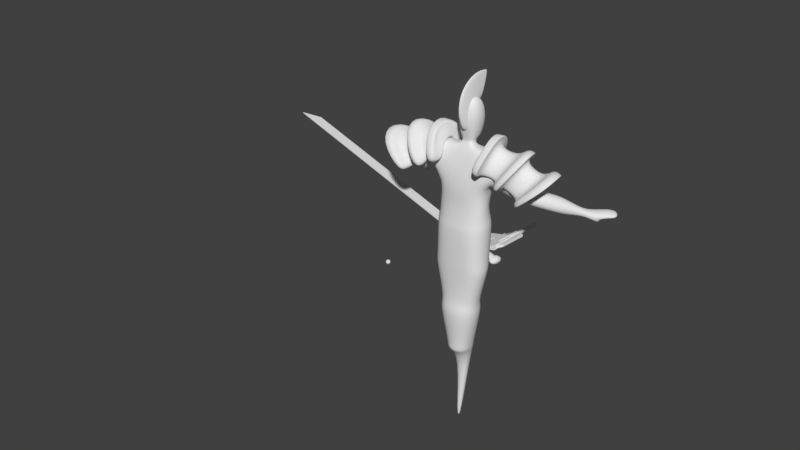 # Source: BossSpin.blend  (saved by Blender 2.79.0; exported with 4.5.12 LTS)
import bpy
from mathutils import Matrix  # noqa: F401  (used for matrix-valued properties, if any)

bpy.ops.wm.read_factory_settings(use_empty=True)
scene = bpy.context.scene
scene.name = 'Scene'

# ---- collections
col_collection_1 = bpy.data.collections.new('Collection 1'); scene.collection.children.link(col_collection_1)

# ---- materials (node trees are filled in below, after node groups)
mat_material = bpy.data.materials.new('Material')
mat_material.alpha_threshold = 0.0
mat_material.use_transparent_shadow = False
mat_material.roughness = 0.5
mat_material.line_color = (0.0, 0.0, 0.0, 1.0)

# ---- material node trees

# ---- world
world_world = bpy.data.worlds.new('World'); scene.world = world_world
world_world.color = (0.05088, 0.05088, 0.05088)
world_world.use_sun_shadow = False
world_world.sun_shadow_jitter_overblur = 0.0
world_world.cycles.sampling_method = 'MANUAL'

# ---- meshes
me_sphere = bpy.data.meshes.new('Sphere')
me_sphere.from_pydata([(8.629e-08, -2.513e-07, -0.2046), (0.007787, 0.03915, 0.2007), (0.01528, 0.07679, 0.189), (0.02218, 0.1115, 0.1701), (0.02823, 0.1419, 0.1447), (0.03319, 0.1669, 0.1137), (0.03688, 0.1854, 0.0783), (0.03915, 0.1968, 0.03992), (0.03992, 0.2007, 1.496e-08), (0.03915, 0.1968, -0.03992), (0.03688, 0.1854, -0.0783), (0.03319, 0.1669, -0.1137), (0.02823, 0.1419, -0.1447), (0.02218, 0.1115, -0.1701), (0.01528, 0.07679, -0.189), (0.007787, 0.03915, -0.2007), (0.01528, 0.03688, 0.2007), (0.02996, 0.07234, 0.189), (0.0435, 0.105, 0.1701), (0.05537, 0.1337, 0.1447), (0.0651, 0.1572, 0.1137), (0.07234, 0.1746, 0.0783), (0.07679, 0.1854, 0.03992), (0.0783, 0.189, 1.496e-08), (0.07679, 0.1854, -0.03992), (0.07234, 0.1746, -0.0783), (0.0651, 0.1572, -0.1137), (0.05537, 0.1337, -0.1447), (0.0435, 0.105, -0.1701), (0.02996, 0.07234, -0.189), (0.01528, 0.03688, -0.2007), (0.02218, 0.03319, 0.2007), (0.0435, 0.0651, 0.189), (0.06315, 0.09451, 0.1701), (0.08038, 0.1203, 0.1447), (0.09452, 0.1415, 0.1137), (0.105, 0.1572, 0.0783), (0.1115, 0.1669, 0.03992), (0.1137, 0.1701, 1.496e-08), (0.1115, 0.1669, -0.03992), (0.105, 0.1572, -0.0783), (0.09452, 0.1415, -0.1137), (0.08038, 0.1203, -0.1447), (0.06315, 0.09451, -0.1701), (0.0435, 0.0651, -0.189), (0.02218, 0.03319, -0.2007), (0.02823, 0.02822, 0.2007), (0.05537, 0.05537, 0.189), (0.08038, 0.08038, 0.1701), (0.1023, 0.1023, 0.1447), (0.1203, 0.1203, 0.1137), (0.1337, 0.1337, 0.0783), (0.1419, 0.1419, 0.03992), (0.1447, 0.1447, 1.496e-08), (0.1419, 0.1419, -0.03992), (0.1337, 0.1337, -0.0783), (0.1203, 0.1203, -0.1137), (0.1023, 0.1023, -0.1447), (0.08038, 0.08038, -0.1701), (0.05537, 0.05537, -0.189), (0.02823, 0.02822, -0.2007), (0.03319, 0.02218, 0.2007), (0.0651, 0.0435, 0.189), (0.09452, 0.06315, 0.1701), (0.1203, 0.08038, 0.1447), (0.1415, 0.09451, 0.1137), (0.1572, 0.105, 0.0783), (0.1669, 0.1115, 0.03992), (0.1701, 0.1137, 1.496e-08), (0.1669, 0.1115, -0.03992), (0.1572, 0.105, -0.0783), (0.1415, 0.09451, -0.1137), (0.1203, 0.08038, -0.1447), (0.09452, 0.06315, -0.1701), (0.0651, 0.0435, -0.189), (0.03319, 0.02218, -0.2007), (0.03688, 0.01528, 0.2007), (0.07234, 0.02996, 0.189), (0.105, 0.0435, 0.1701), (0.1337, 0.05537, 0.1447), (0.1572, 0.0651, 0.1137), (0.1746, 0.07234, 0.0783), (0.1854, 0.07679, 0.03992), (0.189, 0.0783, 1.496e-08), (0.1854, 0.07679, -0.03992), (0.1746, 0.07234, -0.0783), (0.1572, 0.0651, -0.1137), (0.1337, 0.05537, -0.1447), (0.105, 0.0435, -0.1701), (0.07234, 0.02996, -0.189), (0.03688, 0.01528, -0.2007), (0.03915, 0.007787, 0.2007), (0.07679, 0.01528, 0.189), (0.1115, 0.02218, 0.1701), (0.1419, 0.02822, 0.1447), (0.1669, 0.03319, 0.1137), (0.1854, 0.03688, 0.0783), (0.1968, 0.03915, 0.03992), (0.2007, 0.03992, 1.496e-08), (0.1968, 0.03915, -0.03992), (0.1854, 0.03688, -0.0783), (0.1669, 0.03319, -0.1137), (0.1419, 0.02822, -0.1447), (0.1115, 0.02218, -0.1701), (0.07679, 0.01528, -0.189), (0.03915, 0.007787, -0.2007), (0.03992, -2.515e-07, 0.2007), (0.0783, -2.5e-07, 0.189), (0.1137, -2.484e-07, 0.1701), (0.1447, -2.5e-07, 0.1447), (0.1701, -2.53e-07, 0.1137), (0.189, -2.408e-07, 0.0783), (0.2007, -2.652e-07, 0.03992), (0.2046, -2.621e-07, 1.496e-08), (0.2007, -2.652e-07, -0.03992), (0.189, -2.317e-07, -0.0783), (0.1701, -2.53e-07, -0.1137), (0.1447, -2.5e-07, -0.1447), (0.1137, -2.545e-07, -0.1701), (0.0783, -2.469e-07, -0.189), (0.03992, -2.477e-07, -0.2007), (0.03915, -0.007788, 0.2007), (0.07679, -0.01528, 0.189), (0.1115, -0.02218, 0.1701), (0.1419, -0.02823, 0.1447), (0.1669, -0.03319, 0.1137), (0.1854, -0.03688, 0.0783), (0.1968, -0.03915, 0.03992), (0.2007, -0.03992, 1.496e-08), (0.1968, -0.03915, -0.03992), (0.1854, -0.03688, -0.0783), (0.1669, -0.03319, -0.1137), (0.1419, -0.02823, -0.1447), (0.1115, -0.02218, -0.1701), (0.07679, -0.01528, -0.189), (0.03915, -0.007788, -0.2007), (0.03688, -0.01528, 0.2007), (0.07234, -0.02996, 0.189), (0.105, -0.0435, 0.1701), (0.1337, -0.05537, 0.1447), (0.1572, -0.0651, 0.1137), (0.1746, -0.07234, 0.0783), (0.1854, -0.07679, 0.03992), (0.189, -0.0783, 1.496e-08), (0.1854, -0.07679, -0.03992), (0.1746, -0.07234, -0.0783), (0.1572, -0.0651, -0.1137), (0.1337, -0.05537, -0.1447), (0.105, -0.0435, -0.1701), (0.07234, -0.02996, -0.189), (0.03688, -0.01528, -0.2007), (0.03319, -0.02218, 0.2007), (0.0651, -0.0435, 0.189), (0.09452, -0.06315, 0.1701), (0.1203, -0.08038, 0.1447), (0.1415, -0.09452, 0.1137), (0.1572, -0.105, 0.0783), (0.1669, -0.1115, 0.03992), (0.1701, -0.1137, 1.496e-08), (0.1669, -0.1115, -0.03992), (0.1572, -0.105, -0.0783), (0.1415, -0.09452, -0.1137), (0.1203, -0.08038, -0.1447), (0.09452, -0.06315, -0.1701), (0.0651, -0.0435, -0.189), (0.03319, -0.02218, -0.2007), (0.02823, -0.02823, 0.2007), (0.05537, -0.05537, 0.189), (0.08038, -0.08038, 0.1701), (0.1023, -0.1023, 0.1447), (0.1203, -0.1203, 0.1137), (0.1337, -0.1337, 0.0783), (0.1419, -0.1419, 0.03992), (0.1447, -0.1447, 1.496e-08), (0.1419, -0.1419, -0.03992), (0.1337, -0.1337, -0.0783), (0.1203, -0.1203, -0.1137), (0.1023, -0.1023, -0.1447), (0.08038, -0.08038, -0.1701), (0.05537, -0.05537, -0.189), (0.02823, -0.02823, -0.2007), (0.02218, -0.03319, 0.2007), (0.0435, -0.0651, 0.189), (0.06315, -0.09452, 0.1701), (0.08038, -0.1203, 0.1447), (0.09451, -0.1415, 0.1137), (0.105, -0.1572, 0.0783), (0.1115, -0.1669, 0.03992), (0.1137, -0.1701, 1.496e-08), (0.1115, -0.1669, -0.03992), (0.105, -0.1572, -0.0783), (0.09451, -0.1415, -0.1137), (0.08038, -0.1203, -0.1447), (0.06315, -0.09452, -0.1701), (0.0435, -0.0651, -0.189), (0.02218, -0.03319, -0.2007), (0.01528, -0.03688, 0.2007), (0.02996, -0.07234, 0.189), (0.0435, -0.105, 0.1701), (0.05537, -0.1337, 0.1447), (0.0651, -0.1572, 0.1137), (0.07234, -0.1746, 0.0783), (0.07679, -0.1854, 0.03992), (0.0783, -0.189, 1.496e-08), (0.07679, -0.1854, -0.03992), (0.07234, -0.1746, -0.0783), (0.0651, -0.1572, -0.1137), (0.05537, -0.1337, -0.1447), (0.0435, -0.105, -0.1701), (0.02996, -0.07234, -0.189), (0.01528, -0.03688, -0.2007), (0.007787, -0.03915, 0.2007), (0.01528, -0.07679, 0.189), (0.02218, -0.1115, 0.1701), (0.02823, -0.1419, 0.1447), (0.03319, -0.1669, 0.1137), (0.03688, -0.1854, 0.0783), (0.03915, -0.1968, 0.03992), (0.03992, -0.2007, 1.496e-08), (0.03915, -0.1968, -0.03992), (0.03688, -0.1854, -0.0783), (0.03319, -0.1669, -0.1137), (0.02823, -0.1419, -0.1447), (0.02218, -0.1115, -0.1701), (0.01528, -0.07679, -0.189), (0.007787, -0.03915, -0.2007), (8.481e-08, -0.03992, 0.2007), (9.472e-08, -0.0783, 0.189), (9.167e-08, -0.1137, 0.1701), (8.1e-08, -0.1447, 0.1447), (6.88e-08, -0.1701, 0.1137), (9.929e-08, -0.189, 0.0783), (6.88e-08, -0.2007, 0.03992), (6.575e-08, -0.2046, 1.496e-08), (6.88e-08, -0.2007, -0.03992), (9.929e-08, -0.189, -0.0783), (6.88e-08, -0.1701, -0.1137), (8.1e-08, -0.1447, -0.1447), (8.405e-08, -0.1137, -0.1701), (8.71e-08, -0.0783, -0.189), (8.71e-08, -0.03992, -0.2007), (-0.007787, -0.03915, 0.2007), (-0.01528, -0.07679, 0.189), (-0.02218, -0.1115, 0.1701), (-0.02823, -0.1419, 0.1447), (-0.03319, -0.1669, 0.1137), (-0.03688, -0.1854, 0.0783), (-0.03915, -0.1968, 0.03992), (-0.03992, -0.2007, 1.496e-08), (-0.03915, -0.1968, -0.03992), (-0.03688, -0.1854, -0.0783), (-0.03319, -0.1669, -0.1137), (-0.02823, -0.1419, -0.1447), (-0.02218, -0.1115, -0.1701), (-0.01528, -0.07679, -0.189), (-0.007787, -0.03915, -0.2007), (6.077e-08, -3.129e-07, 0.2046), (-0.01528, -0.03688, 0.2007), (-0.02996, -0.07234, 0.189), (-0.0435, -0.105, 0.1701), (-0.05537, -0.1337, 0.1447), (-0.0651, -0.1572, 0.1137), (-0.07234, -0.1746, 0.0783), (-0.07679, -0.1854, 0.03992), (-0.0783, -0.189, 1.496e-08), (-0.07679, -0.1854, -0.03992), (-0.07234, -0.1746, -0.0783), (-0.0651, -0.1572, -0.1137), (-0.05537, -0.1337, -0.1447), (-0.0435, -0.105, -0.1701), (-0.02996, -0.07234, -0.189), (-0.01528, -0.03688, -0.2007), (-0.02218, -0.03319, 0.2007), (-0.0435, -0.0651, 0.189), (-0.06315, -0.09452, 0.1701), (-0.08038, -0.1203, 0.1447), (-0.09451, -0.1415, 0.1137), (-0.105, -0.1572, 0.0783), (-0.1115, -0.1669, 0.03992), (-0.1137, -0.1701, 1.496e-08), (-0.1115, -0.1669, -0.03992), (-0.105, -0.1572, -0.0783), (-0.09451, -0.1415, -0.1137), (-0.08038, -0.1203, -0.1447), (-0.06315, -0.09452, -0.1701), (-0.0435, -0.0651, -0.189), (-0.02218, -0.03319, -0.2007), (-0.02823, -0.02823, 0.2007), (-0.05537, -0.05537, 0.189), (-0.08038, -0.08038, 0.1701), (-0.1023, -0.1023, 0.1447), (-0.1203, -0.1203, 0.1137), (-0.1337, -0.1337, 0.0783), (-0.1419, -0.1419, 0.03992), (-0.1447, -0.1447, 1.496e-08), (-0.1419, -0.1419, -0.03992), (-0.1337, -0.1337, -0.0783), (-0.1203, -0.1203, -0.1137), (-0.1023, -0.1023, -0.1447), (-0.08038, -0.08038, -0.1701), (-0.05537, -0.05537, -0.189), (-0.02823, -0.02823, -0.2007), (-0.03319, -0.02218, 0.2007), (-0.0651, -0.0435, 0.189), (-0.09451, -0.06315, 0.1701), (-0.1203, -0.08038, 0.1447), (-0.1415, -0.09452, 0.1137), (-0.1572, -0.105, 0.0783), (-0.1669, -0.1115, 0.03992), (-0.1701, -0.1137, 1.496e-08), (-0.1669, -0.1115, -0.03992), (-0.1572, -0.105, -0.0783), (-0.1415, -0.09452, -0.1137), (-0.1203, -0.08038, -0.1447), (-0.09451, -0.06315, -0.1701), (-0.0651, -0.0435, -0.189), (-0.03319, -0.02218, -0.2007), (-0.03688, -0.01528, 0.2007), (-0.07234, -0.02996, 0.189), (-0.105, -0.0435, 0.1701), (-0.1337, -0.05537, 0.1447), (-0.1572, -0.0651, 0.1137), (-0.1746, -0.07234, 0.0783), (-0.1854, -0.07679, 0.03992), (-0.189, -0.0783, 1.496e-08), (-0.1854, -0.07679, -0.03992), (-0.1746, -0.07234, -0.0783), (-0.1572, -0.0651, -0.1137), (-0.1337, -0.05537, -0.1447), (-0.105, -0.0435, -0.1701), (-0.07234, -0.02996, -0.189), (-0.03688, -0.01528, -0.2007), (-0.03915, -0.007788, 0.2007), (-0.07679, -0.01528, 0.189), (-0.1115, -0.02218, 0.1701), (-0.1419, -0.02823, 0.1447), (-0.1669, -0.03319, 0.1137), (-0.1854, -0.03688, 0.0783), (-0.1968, -0.03915, 0.03992), (-0.2007, -0.03992, 1.496e-08), (-0.1968, -0.03915, -0.03992), (-0.1854, -0.03688, -0.0783), (-0.1669, -0.03319, -0.1137), (-0.1419, -0.02823, -0.1447), (-0.1115, -0.02218, -0.1701), (-0.07679, -0.01528, -0.189), (-0.03915, -0.007788, -0.2007), (-0.03992, -2.484e-07, 0.2007), (-0.0783, -2.423e-07, 0.189), (-0.1137, -2.423e-07, 0.1701), (-0.1447, -2.225e-07, 0.1447), (-0.1701, -2.134e-07, 0.1137), (-0.189, -2.5e-07, 0.0783), (-0.2007, -2.042e-07, 0.03992), (-0.2046, -2.134e-07, 1.496e-08), (-0.2007, -2.042e-07, -0.03992), (-0.189, -2.5e-07, -0.0783), (-0.1701, -2.134e-07, -0.1137), (-0.1447, -2.225e-07, -0.1447), (-0.1137, -2.378e-07, -0.1701), (-0.0783, -2.362e-07, -0.189), (-0.03992, -2.492e-07, -0.2007), (-0.03915, 0.007787, 0.2007), (-0.07679, 0.01528, 0.189), (-0.1115, 0.02218, 0.1701), (-0.1419, 0.02822, 0.1447), (-0.1669, 0.03319, 0.1137), (-0.1854, 0.03688, 0.0783), (-0.1968, 0.03915, 0.03992), (-0.2007, 0.03992, 1.496e-08), (-0.1968, 0.03915, -0.03992), (-0.1854, 0.03688, -0.0783), (-0.1669, 0.03319, -0.1137), (-0.1419, 0.02822, -0.1447), (-0.1115, 0.02218, -0.1701), (-0.07679, 0.01528, -0.189), (-0.03915, 0.007787, -0.2007), (-0.03688, 0.01528, 0.2007), (-0.07234, 0.02996, 0.189), (-0.105, 0.0435, 0.1701), (-0.1337, 0.05537, 0.1447), (-0.1572, 0.0651, 0.1137), (-0.1746, 0.07234, 0.0783), (-0.1854, 0.07679, 0.03992), (-0.189, 0.0783, 1.496e-08), (-0.1854, 0.07679, -0.03992), (-0.1746, 0.07234, -0.0783), (-0.1572, 0.0651, -0.1137), (-0.1337, 0.05537, -0.1447), (-0.105, 0.0435, -0.1701), (-0.07234, 0.02996, -0.189), (-0.03688, 0.01528, -0.2007), (-0.03319, 0.02218, 0.2007), (-0.0651, 0.0435, 0.189), (-0.09451, 0.06315, 0.1701), (-0.1203, 0.08038, 0.1447), (-0.1415, 0.09451, 0.1137), (-0.1572, 0.105, 0.0783), (-0.1669, 0.1115, 0.03992), (-0.1701, 0.1137, 1.496e-08), (-0.1669, 0.1115, -0.03992), (-0.1572, 0.105, -0.0783), (-0.1415, 0.09451, -0.1137), (-0.1203, 0.08038, -0.1447), (-0.09451, 0.06315, -0.1701), (-0.0651, 0.0435, -0.189), (-0.03319, 0.02218, -0.2007), (-0.02823, 0.02822, 0.2007), (-0.05537, 0.05537, 0.189), (-0.08038, 0.08038, 0.1701), (-0.1023, 0.1023, 0.1447), (-0.1203, 0.1203, 0.1137), (-0.1337, 0.1337, 0.0783), (-0.1419, 0.1419, 0.03992), (-0.1447, 0.1447, 1.496e-08), (-0.1419, 0.1419, -0.03992), (-0.1337, 0.1337, -0.0783), (-0.1203, 0.1203, -0.1137), (-0.1023, 0.1023, -0.1447), (-0.08038, 0.08038, -0.1701), (-0.05537, 0.05537, -0.189), (-0.02823, 0.02822, -0.2007), (-0.02218, 0.03319, 0.2007), (-0.0435, 0.0651, 0.189), (-0.06315, 0.09451, 0.1701), (-0.08038, 0.1203, 0.1447), (-0.09451, 0.1415, 0.1137), (-0.105, 0.1572, 0.0783), (-0.1115, 0.1669, 0.03992), (-0.1137, 0.1701, 1.496e-08), (-0.1115, 0.1669, -0.03992), (-0.105, 0.1572, -0.0783), (-0.09451, 0.1415, -0.1137), (-0.08038, 0.1203, -0.1447), (-0.06315, 0.09451, -0.1701), (-0.0435, 0.0651, -0.189), (-0.02218, 0.03319, -0.2007), (-0.01528, 0.03688, 0.2007), (-0.02996, 0.07234, 0.189), (-0.0435, 0.105, 0.1701), (-0.05537, 0.1337, 0.1447), (-0.0651, 0.1572, 0.1137), (-0.07234, 0.1746, 0.0783), (-0.07679, 0.1854, 0.03992), (-0.0783, 0.189, 1.496e-08), (-0.07679, 0.1854, -0.03992), (-0.07234, 0.1746, -0.0783), (-0.0651, 0.1572, -0.1137), (-0.05537, 0.1337, -0.1447), (-0.0435, 0.105, -0.1701), (-0.02996, 0.07234, -0.189), (-0.01528, 0.03688, -0.2007), (-0.007787, 0.03915, 0.2007), (-0.01528, 0.07679, 0.189), (-0.02218, 0.1115, 0.1701), (-0.02822, 0.1419, 0.1447), (-0.03319, 0.1669, 0.1137), (-0.03688, 0.1854, 0.0783), (-0.03915, 0.1968, 0.03992), (-0.03992, 0.2007, 1.496e-08), (-0.03915, 0.1968, -0.03992), (-0.03688, 0.1854, -0.0783), (-0.03319, 0.1669, -0.1137), (-0.02822, 0.1419, -0.1447), (-0.02218, 0.1115, -0.1701), (-0.01528, 0.07679, -0.189), (-0.007787, 0.03915, -0.2007), (9.396e-08, 0.03992, 0.2007), (1.023e-07, 0.0783, 0.189), (1.084e-07, 0.1137, 0.1701), (1.176e-07, 0.1447, 0.1447), (1.42e-07, 0.1701, 0.1137), (9.929e-08, 0.189, 0.0783), (1.389e-07, 0.2007, 0.03992), (1.42e-07, 0.2046, 1.496e-08), (1.389e-07, 0.2007, -0.03992), (9.929e-08, 0.189, -0.0783), (1.42e-07, 0.1701, -0.1137), (1.176e-07, 0.1447, -0.1447), (1.115e-07, 0.1137, -0.1701), (1.023e-07, 0.0783, -0.189), (8.938e-08, 0.03992, -0.2007)], [], [(481, 480, 14, 15), (474, 473, 7, 8), (467, 256, 1), (0, 481, 15), (475, 474, 8, 9), (468, 467, 1, 2), (476, 475, 9, 10), (469, 468, 2, 3), (477, 476, 10, 11), (470, 469, 3, 4), (478, 477, 11, 12), (471, 470, 4, 5), (479, 478, 12, 13), (472, 471, 5, 6), (480, 479, 13, 14), (473, 472, 6, 7), (6, 5, 20, 21), (14, 13, 28, 29), (7, 6, 21, 22), (15, 14, 29, 30), (8, 7, 22, 23), (1, 256, 16), (0, 15, 30), (9, 8, 23, 24), (2, 1, 16, 17), (10, 9, 24, 25), (3, 2, 17, 18), (11, 10, 25, 26), (4, 3, 18, 19), (12, 11, 26, 27), (5, 4, 19, 20), (13, 12, 27, 28), (25, 24, 39, 40), (18, 17, 32, 33), (26, 25, 40, 41), (19, 18, 33, 34), (27, 26, 41, 42), (20, 19, 34, 35), (28, 27, 42, 43), (21, 20, 35, 36), (29, 28, 43, 44), (22, 21, 36, 37), (30, 29, 44, 45), (23, 22, 37, 38), (16, 256, 31), (0, 30, 45), (24, 23, 38, 39), (17, 16, 31, 32), (44, 43, 58, 59), (37, 36, 51, 52), (45, 44, 59, 60), (38, 37, 52, 53), (31, 256, 46), (0, 45, 60), (39, 38, 53, 54), (32, 31, 46, 47), (40, 39, 54, 55), (33, 32, 47, 48), (41, 40, 55, 56), (34, 33, 48, 49), (42, 41, 56, 57), (35, 34, 49, 50), (43, 42, 57, 58), (36, 35, 50, 51), (56, 55, 70, 71), (49, 48, 63, 64), (57, 56, 71, 72), (50, 49, 64, 65), (58, 57, 72, 73), (51, 50, 65, 66), (59, 58, 73, 74), (52, 51, 66, 67), (60, 59, 74, 75), (53, 52, 67, 68), (46, 256, 61), (0, 60, 75), (54, 53, 68, 69), (47, 46, 61, 62), (55, 54, 69, 70), (48, 47, 62, 63), (75, 74, 89, 90), (68, 67, 82, 83), (61, 256, 76), (0, 75, 90), (69, 68, 83, 84), (62, 61, 76, 77), (70, 69, 84, 85), (63, 62, 77, 78), (71, 70, 85, 86), (64, 63, 78, 79), (72, 71, 86, 87), (65, 64, 79, 80), (73, 72, 87, 88), (66, 65, 80, 81), (74, 73, 88, 89), (67, 66, 81, 82), (79, 78, 93, 94), (87, 86, 101, 102), (80, 79, 94, 95), (88, 87, 102, 103), (81, 80, 95, 96), (89, 88, 103, 104), (82, 81, 96, 97), (90, 89, 104, 105), (83, 82, 97, 98), (76, 256, 91), (0, 90, 105), (84, 83, 98, 99), (77, 76, 91, 92), (85, 84, 99, 100), (78, 77, 92, 93), (86, 85, 100, 101), (98, 97, 112, 113), (91, 256, 106), (0, 105, 120), (99, 98, 113, 114), (92, 91, 106, 107), (100, 99, 114, 115), (93, 92, 107, 108), (101, 100, 115, 116), (94, 93, 108, 109), (102, 101, 116, 117), (95, 94, 109, 110), (103, 102, 117, 118), (96, 95, 110, 111), (104, 103, 118, 119), (97, 96, 111, 112), (105, 104, 119, 120), (117, 116, 131, 132), (110, 109, 124, 125), (118, 117, 132, 133), (111, 110, 125, 126), (119, 118, 133, 134), (112, 111, 126, 127), (120, 119, 134, 135), (113, 112, 127, 128), (106, 256, 121), (0, 120, 135), (114, 113, 128, 129), (107, 106, 121, 122), (115, 114, 129, 130), (108, 107, 122, 123), (116, 115, 130, 131), (109, 108, 123, 124), (121, 256, 136), (0, 135, 150), (129, 128, 143, 144), (122, 121, 136, 137), (130, 129, 144, 145), (123, 122, 137, 138), (131, 130, 145, 146), (124, 123, 138, 139), (132, 131, 146, 147), (125, 124, 139, 140), (133, 132, 147, 148), (126, 125, 140, 141), (134, 133, 148, 149), (127, 126, 141, 142), (135, 134, 149, 150), (128, 127, 142, 143), (140, 139, 154, 155), (148, 147, 162, 163), (141, 140, 155, 156), (149, 148, 163, 164), (142, 141, 156, 157), (150, 149, 164, 165), (143, 142, 157, 158), (136, 256, 151), (0, 150, 165), (144, 143, 158, 159), (137, 136, 151, 152), (145, 144, 159, 160), (138, 137, 152, 153), (146, 145, 160, 161), (139, 138, 153, 154), (147, 146, 161, 162), (159, 158, 173, 174), (152, 151, 166, 167), (160, 159, 174, 175), (153, 152, 167, 168), (161, 160, 175, 176), (154, 153, 168, 169), (162, 161, 176, 177), (155, 154, 169, 170), (163, 162, 177, 178), (156, 155, 170, 171), (164, 163, 178, 179), (157, 156, 171, 172), (165, 164, 179, 180), (158, 157, 172, 173), (151, 256, 166), (0, 165, 180), (178, 177, 192, 193), (171, 170, 185, 186), (179, 178, 193, 194), (172, 171, 186, 187), (180, 179, 194, 195), (173, 172, 187, 188), (166, 256, 181), (0, 180, 195), (174, 173, 188, 189), (167, 166, 181, 182), (175, 174, 189, 190), (168, 167, 182, 183), (176, 175, 190, 191), (169, 168, 183, 184), (177, 176, 191, 192), (170, 169, 184, 185), (190, 189, 204, 205), (183, 182, 197, 198), (191, 190, 205, 206), (184, 183, 198, 199), (192, 191, 206, 207), (185, 184, 199, 200), (193, 192, 207, 208), (186, 185, 200, 201), (194, 193, 208, 209), (187, 186, 201, 202), (195, 194, 209, 210), (188, 187, 202, 203), (181, 256, 196), (0, 195, 210), (189, 188, 203, 204), (182, 181, 196, 197), (209, 208, 223, 224), (202, 201, 216, 217), (210, 209, 224, 225), (203, 202, 217, 218), (196, 256, 211), (0, 210, 225), (204, 203, 218, 219), (197, 196, 211, 212), (205, 204, 219, 220), (198, 197, 212, 213), (206, 205, 220, 221), (199, 198, 213, 214), (207, 206, 221, 222), (200, 199, 214, 215), (208, 207, 222, 223), (201, 200, 215, 216), (213, 212, 227, 228), (221, 220, 235, 236), (214, 213, 228, 229), (222, 221, 236, 237), (215, 214, 229, 230), (223, 222, 237, 238), (216, 215, 230, 231), (224, 223, 238, 239), (217, 216, 231, 232), (225, 224, 239, 240), (218, 217, 232, 233), (211, 256, 226), (0, 225, 240), (219, 218, 233, 234), (212, 211, 226, 227), (220, 219, 234, 235), (232, 231, 246, 247), (240, 239, 254, 255), (233, 232, 247, 248), (226, 256, 241), (0, 240, 255), (234, 233, 248, 249), (227, 226, 241, 242), (235, 234, 249, 250), (228, 227, 242, 243), (236, 235, 250, 251), (229, 228, 243, 244), (237, 236, 251, 252), (230, 229, 244, 245), (238, 237, 252, 253), (231, 230, 245, 246), (239, 238, 253, 254), (251, 250, 266, 267), (244, 243, 259, 260), (252, 251, 267, 268), (245, 244, 260, 261), (253, 252, 268, 269), (246, 245, 261, 262), (254, 253, 269, 270), (247, 246, 262, 263), (255, 254, 270, 271), (248, 247, 263, 264), (241, 256, 257), (0, 255, 271), (249, 248, 264, 265), (242, 241, 257, 258), (250, 249, 265, 266), (243, 242, 258, 259), (271, 270, 285, 286), (264, 263, 278, 279), (257, 256, 272), (0, 271, 286), (265, 264, 279, 280), (258, 257, 272, 273), (266, 265, 280, 281), (259, 258, 273, 274), (267, 266, 281, 282), (260, 259, 274, 275), (268, 267, 282, 283), (261, 260, 275, 276), (269, 268, 283, 284), (262, 261, 276, 277), (270, 269, 284, 285), (263, 262, 277, 278), (275, 274, 289, 290), (283, 282, 297, 298), (276, 275, 290, 291), (284, 283, 298, 299), (277, 276, 291, 292), (285, 284, 299, 300), (278, 277, 292, 293), (286, 285, 300, 301), (279, 278, 293, 294), (272, 256, 287), (0, 286, 301), (280, 279, 294, 295), (273, 272, 287, 288), (281, 280, 295, 296), (274, 273, 288, 289), (282, 281, 296, 297), (294, 293, 308, 309), (287, 256, 302), (0, 301, 316), (295, 294, 309, 310), (288, 287, 302, 303), (296, 295, 310, 311), (289, 288, 303, 304), (297, 296, 311, 312), (290, 289, 304, 305), (298, 297, 312, 313), (291, 290, 305, 306), (299, 298, 313, 314), (292, 291, 306, 307), (300, 299, 314, 315), (293, 292, 307, 308), (301, 300, 315, 316), (313, 312, 327, 328), (306, 305, 320, 321), (314, 313, 328, 329), (307, 306, 321, 322), (315, 314, 329, 330), (308, 307, 322, 323), (316, 315, 330, 331), (309, 308, 323, 324), (302, 256, 317), (0, 316, 331), (310, 309, 324, 325), (303, 302, 317, 318), (311, 310, 325, 326), (304, 303, 318, 319), (312, 311, 326, 327), (305, 304, 319, 320), (0, 331, 346), (325, 324, 339, 340), (318, 317, 332, 333), (326, 325, 340, 341), (319, 318, 333, 334), (327, 326, 341, 342), (320, 319, 334, 335), (328, 327, 342, 343), (321, 320, 335, 336), (329, 328, 343, 344), (322, 321, 336, 337), (330, 329, 344, 345), (323, 322, 337, 338), (331, 330, 345, 346), (324, 323, 338, 339), (317, 256, 332), (344, 343, 358, 359), (337, 336, 351, 352), (345, 344, 359, 360), (338, 337, 352, 353), (346, 345, 360, 361), (339, 338, 353, 354), (332, 256, 347), (0, 346, 361), (340, 339, 354, 355), (333, 332, 347, 348), (341, 340, 355, 356), (334, 333, 348, 349), (342, 341, 356, 357), (335, 334, 349, 350), (343, 342, 357, 358), (336, 335, 350, 351), (348, 347, 362, 363), (356, 355, 370, 371), (349, 348, 363, 364), (357, 356, 371, 372), (350, 349, 364, 365), (358, 357, 372, 373), (351, 350, 365, 366), (359, 358, 373, 374), (352, 351, 366, 367), (360, 359, 374, 375), (353, 352, 367, 368), (361, 360, 375, 376), (354, 353, 368, 369), (347, 256, 362), (0, 361, 376), (355, 354, 369, 370), (367, 366, 381, 382), (375, 374, 389, 390), (368, 367, 382, 383), (376, 375, 390, 391), (369, 368, 383, 384), (362, 256, 377), (0, 376, 391), (370, 369, 384, 385), (363, 362, 377, 378), (371, 370, 385, 386), (364, 363, 378, 379), (372, 371, 386, 387), (365, 364, 379, 380), (373, 372, 387, 388), (366, 365, 380, 381), (374, 373, 388, 389), (386, 385, 400, 401), (379, 378, 393, 394), (387, 386, 401, 402), (380, 379, 394, 395), (388, 387, 402, 403), (381, 380, 395, 396), (389, 388, 403, 404), (382, 381, 396, 397), (390, 389, 404, 405), (383, 382, 397, 398), (391, 390, 405, 406), (384, 383, 398, 399), (377, 256, 392), (0, 391, 406), (385, 384, 399, 400), (378, 377, 392, 393), (405, 404, 419, 420), (398, 397, 412, 413), (406, 405, 420, 421), (399, 398, 413, 414), (392, 256, 407), (0, 406, 421), (400, 399, 414, 415), (393, 392, 407, 408), (401, 400, 415, 416), (394, 393, 408, 409), (402, 401, 416, 417), (395, 394, 409, 410), (403, 402, 417, 418), (396, 395, 410, 411), (404, 403, 418, 419), (397, 396, 411, 412), (409, 408, 423, 424), (417, 416, 431, 432), (410, 409, 424, 425), (418, 417, 432, 433), (411, 410, 425, 426), (419, 418, 433, 434), (412, 411, 426, 427), (420, 419, 434, 435), (413, 412, 427, 428), (421, 420, 435, 436), (414, 413, 428, 429), (407, 256, 422), (0, 421, 436), (415, 414, 429, 430), (408, 407, 422, 423), (416, 415, 430, 431), (428, 427, 442, 443), (436, 435, 450, 451), (429, 428, 443, 444), (422, 256, 437), (0, 436, 451), (430, 429, 444, 445), (423, 422, 437, 438), (431, 430, 445, 446), (424, 423, 438, 439), (432, 431, 446, 447), (425, 424, 439, 440), (433, 432, 447, 448), (426, 425, 440, 441), (434, 433, 448, 449), (427, 426, 441, 442), (435, 434, 449, 450), (447, 446, 461, 462), (440, 439, 454, 455), (448, 447, 462, 463), (441, 440, 455, 456), (449, 448, 463, 464), (442, 441, 456, 457), (450, 449, 464, 465), (443, 442, 457, 458), (451, 450, 465, 466), (444, 443, 458, 459), (437, 256, 452), (0, 451, 466), (445, 444, 459, 460), (438, 437, 452, 453), (446, 445, 460, 461), (439, 438, 453, 454), (466, 465, 480, 481), (459, 458, 473, 474), (452, 256, 467), (0, 466, 481), (460, 459, 474, 475), (453, 452, 467, 468), (461, 460, 475, 476), (454, 453, 468, 469), (462, 461, 476, 477), (455, 454, 469, 470), (463, 462, 477, 478), (456, 455, 470, 471), (464, 463, 478, 479), (457, 456, 471, 472), (465, 464, 479, 480), (458, 457, 472, 473)])
me_sphere.use_remesh_preserve_volume = False
me_sphere.use_remesh_preserve_attributes = False
me_sphere.use_mirror_vertex_groups = False
me_sphere.update()
me_cube_004 = bpy.data.meshes.new('Cube.004')
me_cube_004.from_pydata([(-0.2072, -1.231, -0.5446), (-0.121, -0.9772, 0.5446), (-0.121, 1.747, -0.4585), (-0.121, 1.063, 0.5446), (0.2072, -1.231, -0.5446), (0.121, -0.9772, 0.5446), (0.121, 1.747, -0.4585), (0.2072, 1.747, 0.5446), (-0.2072, -1.231, 0.5446), (-0.2072, 1.063, 0.5446), (-0.2072, 1.747, -0.5446), (0.2072, 1.747, -0.5446), (0.121, 1.747, 0.5446), (0.2072, -1.231, 0.5446), (-0.121, 2.262, 0.906), (0.121, 2.262, 0.906), (-0.121, -0.4622, 0.906), (-0.121, 2.262, -0.4585), (0.121, 2.262, -0.4585), (0.121, -0.4622, 0.906), (-0.1542, -1.32, -1.993), (-0.08307, -0.9734, -0.5243), (-0.1542, -0.7595, -2.16), (-0.08307, -0.4132, -0.5243), (0.01191, -1.32, -1.993), (0.08307, -0.9734, -0.5243), (0.01191, -0.7595, -2.16), (0.08307, -0.4132, -0.5243), (-0.1807, -0.693, -2.263), (-0.1807, -1.432, -2.043), (0.03836, -0.693, -2.263), (0.03836, -1.432, -2.043), (-0.121, -1.251, -1.354), (-0.121, -0.5046, -1.443), (0.04514, -0.5046, -1.443), (0.04514, -1.251, -1.354), (-0.1035, -1.082, -0.9725), (-0.1035, -0.504, -1.02), (0.06259, -0.504, -1.02), (0.06259, -1.082, -0.9725), (-0.1265, 0.6128, -0.6711), (-0.1265, 0.6128, -0.4181), (-0.1265, 1.567, -0.6711), (-0.1265, 1.567, -0.4181), (0.1265, 0.6128, -0.6711), (0.1265, 0.6128, -0.4181), (0.1265, 1.567, -0.6711), (0.1265, 1.567, -0.4181), (-0.1265, 1.567, -3.063), (-0.1265, 0.6128, -3.063), (0.1265, 1.567, -3.063), (0.1265, 0.6128, -3.063), (6.786e-08, 2.364, 0.5087), (0.1091, 2.364, 0.487), (8.345e-08, 4.962, 0.3899), (8.345e-08, 2.364, 0.3899), (0.06357, 4.962, 0.3772), (0.06357, 2.364, 0.3772), (0.1175, 4.962, 0.3412), (0.1175, 2.364, 0.3412), (0.1535, 4.962, 0.2873), (0.1535, 2.364, 0.2873), (0.1661, 4.962, 0.2237), (0.1661, 2.364, 0.2237), (0.1535, 4.962, 0.1602), (0.1535, 2.364, 0.1602), (0.1175, 4.962, 0.1063), (0.1175, 2.364, 0.1063), (0.06357, 4.962, 0.07026), (0.06357, 2.364, 0.07026), (1.085e-07, 4.962, 0.05762), (1.085e-07, 2.364, 0.05762), (-0.06357, 4.962, 0.07026), (-0.06357, 2.364, 0.07026), (-0.1175, 4.962, 0.1063), (-0.1175, 2.364, 0.1063), (-0.1535, 4.962, 0.1602), (-0.1535, 2.364, 0.1602), (-0.1661, 4.962, 0.2237), (-0.1661, 2.364, 0.2237), (-0.1535, 4.962, 0.2873), (-0.1535, 2.364, 0.2873), (-0.1175, 4.962, 0.3412), (-0.1175, 2.364, 0.3412), (-0.06357, 4.962, 0.3772), (-0.06357, 2.364, 0.3772), (0.2015, 2.364, 0.4252), (0.2633, 2.364, 0.3328), (0.285, 2.364, 0.2237), (0.2633, 2.364, 0.1147), (0.2015, 2.364, 0.02223), (0.1091, 2.364, -0.03954), (1.109e-07, 2.364, -0.06123), (-0.1091, 2.364, -0.03954), (-0.2015, 2.364, 0.02223), (-0.2633, 2.364, 0.1147), (-0.285, 2.364, 0.2237), (-0.2633, 2.364, 0.3328), (-0.2015, 2.364, 0.4252), (-0.1091, 2.364, 0.487), (6.786e-08, -0.01781, 0.5087), (-0.1091, -0.01781, 0.487), (-0.2015, -0.01781, 0.4252), (-0.2633, -0.01781, 0.3328), (-0.285, -0.01781, 0.2237), (-0.2633, -0.01781, 0.1147), (-0.2015, -0.01781, 0.02223), (-0.1091, -0.01781, -0.03954), (1.109e-07, -0.01781, -0.06123), (0.1091, -0.01781, -0.03954), (0.2015, -0.01781, 0.02223), (0.2633, -0.01781, 0.1147), (0.285, -0.01781, 0.2237), (0.2633, -0.01781, 0.3328), (0.2015, -0.01781, 0.4252), (0.1091, -0.01781, 0.487), (8.377e-08, -0.5047, 0.374), (-0.05749, -0.5047, 0.3625), (-0.1062, -0.5047, 0.33), (-0.1388, -0.5047, 0.2812), (-0.1502, -0.5047, 0.2237), (-0.1388, -0.5047, 0.1662), (-0.1062, -0.5047, 0.1175), (-0.05749, -0.5047, 0.08495), (1.065e-07, -0.5047, 0.07351), (0.05749, -0.5047, 0.08495), (0.1062, -0.5047, 0.1175), (0.1388, -0.5047, 0.1662), (0.1502, -0.5047, 0.2237), (0.1388, -0.5047, 0.2812), (0.1062, -0.5047, 0.33), (0.05749, -0.5047, 0.3625)], [], [(0, 8, 9, 10), (3, 1, 16, 14), (11, 7, 13, 4), (4, 13, 8, 0), (10, 11, 4, 0), (6, 2, 17, 18), (1, 3, 9, 8), (3, 2, 10, 9), (2, 6, 11, 10), (6, 12, 7, 11), (12, 5, 13, 7), (5, 1, 8, 13), (17, 14, 15, 18), (15, 14, 16, 19), (1, 5, 19, 16), (12, 6, 18, 15), (2, 3, 14, 17), (5, 12, 15, 19), (36, 21, 23, 37), (37, 23, 27, 38), (38, 27, 25, 39), (39, 25, 21, 36), (20, 22, 28, 29), (27, 23, 21, 25), (28, 30, 31, 29), (26, 24, 31, 30), (24, 20, 29, 31), (22, 26, 30, 28), (24, 35, 32, 20), (26, 34, 35, 24), (22, 33, 34, 26), (20, 32, 33, 22), (35, 39, 36, 32), (34, 38, 39, 35), (33, 37, 38, 34), (32, 36, 37, 33), (40, 41, 43, 42), (42, 43, 47, 46), (46, 47, 45, 44), (44, 45, 41, 40), (42, 46, 50, 48), (47, 43, 41, 45), (48, 50, 51, 49), (40, 42, 48, 49), (46, 44, 51, 50), (44, 40, 49, 51), (91, 90, 110, 109), (79, 77, 95, 96), (54, 55, 57, 56), (88, 87, 113, 112), (73, 71, 92, 93), (56, 57, 59, 58), (97, 96, 104, 103), (67, 65, 89, 90), (58, 59, 61, 60), (87, 86, 114, 113), (61, 59, 86, 87), (60, 61, 63, 62), (90, 89, 111, 110), (81, 79, 96, 97), (62, 63, 65, 64), (93, 92, 108, 107), (75, 73, 93, 94), (64, 65, 67, 66), (96, 95, 105, 104), (69, 67, 90, 91), (66, 67, 69, 68), (99, 98, 102, 101), (63, 61, 87, 88), (68, 69, 71, 70), (86, 53, 115, 114), (57, 55, 52, 53), (70, 71, 73, 72), (89, 88, 112, 111), (55, 85, 99, 52), (72, 73, 75, 74), (92, 91, 109, 108), (83, 81, 97, 98), (74, 75, 77, 76), (52, 99, 101, 100), (77, 75, 94, 95), (76, 77, 79, 78), (95, 94, 106, 105), (71, 69, 91, 92), (78, 79, 81, 80), (101, 102, 118, 117), (65, 63, 88, 89), (80, 81, 83, 82), (59, 57, 53, 86), (98, 97, 103, 102), (82, 83, 85, 84), (94, 93, 107, 106), (85, 83, 98, 99), (84, 85, 55, 54), (54, 56, 58, 60, 62, 64, 66, 68, 70, 72, 74, 76, 78, 80, 82, 84), (53, 52, 100, 115), (131, 116, 117, 118, 119, 120, 121, 122, 123, 124, 125, 126, 127, 128, 129, 130), (109, 110, 126, 125), (102, 103, 119, 118), (110, 111, 127, 126), (103, 104, 120, 119), (111, 112, 128, 127), (104, 105, 121, 120), (112, 113, 129, 128), (105, 106, 122, 121), (113, 114, 130, 129), (106, 107, 123, 122), (114, 115, 131, 130), (107, 108, 124, 123), (100, 101, 117, 116), (115, 100, 116, 131), (108, 109, 125, 124)])
me_cube_004.polygons.foreach_set('use_smooth', [True] * 112)
me_cube_004.use_remesh_preserve_volume = False
me_cube_004.use_remesh_preserve_attributes = False
me_cube_004.use_mirror_vertex_groups = False
me_cube_004.update()
me_cube = bpy.data.meshes.new('Cube')
me_cube.from_pydata([(0.6085, 0.9178, 10.4), (0.6998, -0.6125, 10.41), (0.0, -1.0, 12.3), (0.0, 1.0, 12.3), (0.7187, 0.6169, 13.88), (0.7187, -0.7081, 13.88), (1.189, -1.0, 12.3), (1.189, 1.0, 12.3), (0.0, 1.047, 10.52), (0.0, -0.6125, 10.41), (0.0, 0.6169, 13.88), (0.0, -0.7081, 13.88), (0.432, 0.3477, 10.46), (0.4667, -0.5455, 10.33), (0.0, 0.3161, 10.39), (0.0, -0.6154, 10.2), (0.3771, 0.3075, 9.724), (0.9014, -0.8231, 9.847), (0.0, 0.3075, 9.724), (0.0, -0.7718, 9.868), (2.055, 1.003, 9.558), (2.342, -0.9224, 10.09), (0.0, 1.307, 9.36), (0.0, -1.029, 9.144), (1.738, 1.497, 8.222), (2.634, -1.26, 8.205), (0.0, 1.971, 8.344), (0.0, -1.392, 8.415), (1.949, 1.445, 6.333), (2.342, -1.542, 6.65), (0.0, 1.525, 6.316), (0.0, -1.817, 6.697), (2.747, 0.7746, 9.637), (2.651, -0.6981, 10.07), (2.301, 1.133, 8.495), (2.921, -1.244, 8.246), (2.06, 0.751, 7.115), (2.453, -0.8541, 7.069), (5.515, 1.015, 7.665), (5.6, -0.214, 7.756), (5.439, 1.159, 6.941), (6.031, -0.481, 6.889), (5.432, 0.6288, 6.295), (5.599, -0.223, 6.228), (3.854, 0.5174, 9.163), (3.546, 1.518, 7.835), (3.707, -0.5643, 9.463), (3.563, -0.5311, 6.544), (4.036, -1.378, 7.868), (3.286, 0.877, 6.655), (4.721, 0.5061, 8.14), (4.621, -0.3881, 8.246), (4.592, -0.4561, 6.259), (4.63, 1.237, 7.376), (4.982, -0.8001, 7.515), (4.358, 0.7336, 6.353), (5.745, 0.9707, 7.387), (6.114, -0.03919, 7.428), (5.441, 1.393, 6.628), (6.469, -0.176, 6.646), (5.743, 0.6793, 6.204), (6.02, -0.01482, 6.109), (1.777, 0.737, 5.098), (2.484, -1.395, 5.111), (0.0, 0.9135, 4.981), (0.0, -1.74, 5.115), (2.214, 0.9895, 3.32), (2.479, -1.609, 3.515), (0.0, 1.363, 3.372), (0.0, -1.934, 3.431), (6.036, 1.141, 7.24), (6.534, 0.2492, 7.293), (5.755, 1.834, 6.482), (6.883, 0.132, 6.381), (5.797, 0.8436, 6.172), (6.235, 0.2541, 6.005), (8.768, 2.716, 6.008), (8.925, 2.304, 5.956), (8.551, 2.938, 5.753), (9.068, 2.334, 5.585), (8.494, 2.734, 5.507), (8.785, 2.343, 5.395), (6.422, 2.309, 6.335), (6.66, 1.543, 5.839), (7.098, 0.9537, 5.671), (6.895, 1.834, 6.989), (7.397, 0.9488, 6.959), (7.719, 0.8358, 6.07), (7.259, 2.469, 6.234), (7.501, 2.196, 6.685), (8.143, 1.553, 6.671), (7.406, 2.148, 5.551), (7.844, 1.558, 5.383), (8.397, 1.525, 5.84), (9.171, 3.279, 5.819), (9.538, 2.601, 5.775), (8.955, 3.501, 5.563), (9.681, 2.631, 5.403), (8.897, 3.297, 5.318), (9.398, 2.64, 5.214), (9.673, 3.811, 5.869), (10.25, 2.88, 5.8), (9.372, 4.102, 5.321), (10.37, 2.876, 5.143), (9.314, 3.898, 5.075), (10.09, 2.885, 4.954), (10.83, 4.643, 5.681), (11.29, 3.9, 5.626), (10.66, 4.82, 5.477), (11.46, 3.841, 5.335), (10.11, 4.212, 5.841), (9.87, 4.38, 5.382), (10.65, 3.354, 5.777), (10.79, 3.25, 5.218), (10.23, 4.285, 5.851), (10.76, 3.446, 5.789), (10.9, 3.343, 5.236), (9.994, 4.449, 5.397), (9.635, 4.202, 5.182), (10.04, 3.481, 5.042), (9.468, 4.096, 4.896), (9.775, 3.468, 4.781), (9.932, 4.487, 4.846), (10.15, 4.292, 4.816), (9.764, 4.381, 4.561), (9.885, 4.279, 4.555), (2.283, 0.6842, -0.04991), (2.423, -1.764, -0.4273), (0.0, 1.151, 0.07533), (0.0, -1.903, 0.1311), (1.515, 0.1968, -4.077), (1.579, -1.44, -4.302), (0.0, 0.6962, -4.187), (0.0, -1.859, -4.098), (1.034, 0.1795, -8.362), (1.015, -1.244, -8.379), (0.0, 0.887, -8.562), (0.0, -1.669, -8.472), (2.049, 0.9224, 4.011), (0.0, 1.253, 3.763), (0.0, -1.887, 3.84), (2.419, -1.549, 3.896), (2.348, 0.9344, 2.767), (0.0, 1.33, 2.864), (0.0, -1.929, 2.923), (2.374, -1.909, 2.779), (0.0, 1.105, -0.4072), (0.0, -1.905, -0.3484), (2.55, -1.771, -0.8509), (2.417, 0.6047, -0.487), (1.85, 0.5507, -4.219), (0.0, -2.414, -4.255), (1.938, -1.806, -4.532), (0.0, 1.287, -4.385), (1.112, 0.2173, -8.456), (1.09, -1.46, -8.475), (0.0, 1.051, -8.691), (0.0, -1.96, -8.585), (0.517, 0.4143, -9.911), (0.5099, -0.1357, -9.918), (0.0, 0.6877, -9.988), (0.0, -0.2997, -9.954), (0.1511, -0.447, -16.15), (0.1453, -0.7217, -16.16), (0.0, -0.3104, -16.21), (0.0, -0.8036, -16.19), (0.4793, 0.3357, 13.16), (0.4793, -0.3432, 13.08), (0.0, 0.3357, 13.16), (0.0, -0.3432, 13.08), (0.11, 0.3357, 15.67), (0.1251, -1.398, 14.67), (0.0, 0.3357, 15.67), (0.0, -1.398, 14.67), (0.4793, -0.7206, 12.67), (0.0, -0.7206, 12.67), (0.11, -1.791, 12.83), (0.0, -1.791, 12.83), (0.4793, -0.5537, 11.28), (0.0, -0.5537, 11.28), (0.11, -1.017, 11.09), (0.0, -1.017, 11.09), (0.4416, 0.7194, 13.32), (0.0, 0.7194, 13.32), (0.07232, 1.92, 15.45), (0.0, 1.92, 15.45), (0.07232, 1.788, 15.46), (0.0, 1.788, 15.46), (0.0, 0.6846, 13.33), (0.4416, 0.6846, 13.33), (1.526, -1.763, 8.56), (1.606, -0.8291, 9.473), (1.763, 0.7948, 8.954), (1.721, 0.4953, 9.817), (5.46, -0.6482, 6.427), (6.471, -0.6891, 7.644), (5.065, 1.224, 6.483), (6.695, 0.8918, 8.162), (4.523, 1.02, 6.754), (5.699, 1.588, 7.905), (5.124, -0.5787, 6.671), (6.387, -0.7127, 7.997), (2.171, 1.185, 8.502), (2.655, -1.2, 9.649), (2.172, 1.214, 9.289), (2.24, -1.375, 8.219), (4.108, 1.366, 8.835), (3.71, -0.5875, 8.083), (3.157, 0.8311, 8.085), (4.836, -0.9208, 8.969), (2.83, 0.8905, 8.433), (4.223, -0.965, 9.231), (3.592, 1.437, 9.081), (3.295, -0.64, 8.456), (1.599, -2.813, 8.618), (2.279, -1.988, 10.51), (1.838, 1.748, 10.35), (1.177, 1.815, 9.04), (1.877, 1.869, 8.762), (6.616, 2.075, 8.877), (7.42, 1.917, 8.589), (4.963, 2.233, 6.549), (7.834, -1.704, 8.506), (5.54, -2.143, 6.543), (5.225, -2.176, 6.88), (3.053, -1.951, 10.51), (4.648, 2.2, 6.886), (7.083, -1.661, 8.831), (2.643, 1.67, 10.41), (2.299, -2.759, 8.341), (4.332, 1.978, 9.914), (5.013, 1.945, 9.718), (3.433, -2.437, 7.725), (3.852, -2.383, 7.357), (5.517, -1.664, 9.635), (3.665, 2.136, 7.938), (3.245, 2.082, 8.306), (4.886, -1.745, 9.872), (2.311, -0.3291, 9.955), (1.73, -0.3133, 9.966), (2.545, -0.9719, 9.165), (6.799, 0.1215, 8.198), (6.801, 0.4324, 8.926), (3.963, -0.04022, 9.67), (4.615, 0.03248, 9.433), (2.685, 0.0034, 10.67), (5.131, 0.2207, 9.946), (3.713, -0.5093, 9.062), (4.365, -0.5284, 8.828), (4.568, 0.236, 10.2), (2.33, -0.1019, 11.64), (8.389, 0.123, 9.525), (7.611, 0.2248, 9.831), (3.12, -0.1248, 11.67), (5.928, 0.1604, 10.72), (5.271, 0.1383, 10.94), (1.519, -1.428, 8.528), (2.546, -1.395, 10.67), (2.387, -0.5865, 11.26), (2.162, 0.6716, 11.05), (1.564, 1.245, 9.134), (2.009, 1.623, 8.522), (6.702, 1.583, 8.281), (5.044, 1.785, 6.496), (7.976, 0.1072, 9.174), (7.516, -1.518, 8.283), (5.496, -1.224, 6.509), (5.058, -0.9799, 6.841), (4.37, 1.321, 6.749), (3.662, -1.19, 7.315), (3.073, 1.282, 7.988), (2.226, -1.708, 8.283), (3.243, -1.244, 7.684), (3.422, 1.253, 7.765), (5.933, -0.6576, 7.898), (6.259, 0.07404, 8.457), (2.161, 0.3612, 9.907), (3.612, 0.5395, 9.864), (4.39, 0.6289, 9.558), (6.076, 0.7175, 8.481), (1.964, 1.577, 8.58), (2.159, -1.714, 8.309), (1.81, 1.864, 8.789), (2.979, -1.955, 10.51), (2.566, 1.677, 10.4), (2.232, -2.764, 8.367), (2.252, -0.3391, 9.929), (2.454, -0.9671, 9.165), (3.045, -0.1226, 11.66), (2.137, 1.16, 8.546), (2.171, -1.38, 8.248), (2.114, 0.3517, 9.894), (3.603, -1.198, 7.367), (3.377, 1.261, 7.814), (4.918, 1.95, 9.745), (3.793, -2.391, 7.409), (3.606, 2.128, 7.99), (5.429, -1.676, 9.669), (5.836, 0.1573, 10.75), (4.524, 0.02228, 9.466), (4.273, -0.5257, 8.861), (3.651, -0.5949, 8.135), (3.111, 0.8395, 8.134), (4.281, 0.6163, 9.601), (5.453, -1.2, 6.542), (4.978, 1.739, 6.521), (7.34, 1.933, 8.617), (5.509, -2.146, 6.576), (4.932, 2.23, 6.582), (7.76, -1.699, 8.538), (8.313, 0.133, 9.555), (6.418, -0.686, 7.669), (6.745, 0.1168, 8.224), (5.427, -0.6414, 6.451), (5.012, 1.204, 6.51), (6.634, 0.8746, 8.193)], [], [(1, 6, 2, 9), (7, 4, 5, 6), (0, 7, 6, 1), (4, 7, 3, 10), (7, 0, 8, 3), (6, 5, 11, 2), (4, 10, 11, 5), (1, 9, 15, 13), (14, 12, 16, 18), (0, 1, 13, 12), (8, 0, 12, 14), (18, 16, 20, 22), (13, 15, 19, 17), (12, 13, 17, 16), (22, 20, 24, 26), (17, 19, 23, 21), (16, 17, 21, 20), (25, 27, 31, 29), (21, 23, 27, 25), (25, 29, 37, 35), (30, 28, 62, 64), (24, 20, 32, 34), (26, 24, 28, 30), (50, 51, 39, 38), (53, 50, 38, 40), (21, 25, 35, 33), (20, 21, 33, 32), (28, 24, 34, 36), (29, 28, 36, 37), (43, 42, 60, 61), (42, 40, 58, 60), (54, 52, 43, 41), (51, 54, 41, 39), (55, 53, 40, 42), (52, 55, 42, 43), (37, 36, 49, 47), (36, 34, 45, 49), (33, 35, 48, 46), (35, 37, 47, 48), (34, 32, 44, 45), (32, 33, 46, 44), (47, 49, 55, 52), (49, 45, 53, 55), (46, 48, 54, 51), (48, 47, 52, 54), (45, 44, 50, 53), (44, 46, 51, 50), (57, 59, 73, 71), (59, 61, 75, 73), (40, 38, 56, 58), (38, 39, 57, 56), (41, 43, 61, 59), (39, 41, 59, 57), (139, 138, 66, 68), (29, 31, 65, 63), (28, 29, 63, 62), (143, 142, 126, 128), (141, 140, 69, 67), (138, 141, 67, 66), (92, 91, 80, 81), (91, 88, 78, 80), (60, 58, 72, 74), (61, 60, 74, 75), (58, 56, 70, 72), (56, 57, 71, 70), (81, 80, 98, 99), (80, 78, 96, 98), (88, 89, 76, 78), (89, 90, 77, 76), (93, 92, 81, 79), (90, 93, 79, 77), (71, 73, 87, 86), (73, 75, 84, 87), (70, 71, 86, 85), (72, 70, 85, 82), (74, 72, 82, 83), (75, 74, 83, 84), (86, 87, 93, 90), (87, 84, 92, 93), (85, 86, 90, 89), (82, 85, 89, 88), (83, 82, 88, 91), (84, 83, 91, 92), (98, 96, 102, 104), (95, 97, 103, 101), (78, 76, 94, 96), (76, 77, 95, 94), (79, 81, 99, 97), (77, 79, 97, 95), (117, 114, 106, 108), (103, 105, 121, 119), (99, 98, 104, 105), (96, 94, 100, 102), (94, 95, 101, 100), (97, 99, 105, 103), (106, 107, 109, 108), (114, 115, 107, 106), (115, 116, 109, 107), (116, 117, 108, 109), (103, 102, 111, 113), (101, 103, 113, 112), (100, 101, 112, 110), (102, 100, 110, 111), (113, 111, 117, 116), (112, 113, 116, 115), (110, 112, 115, 114), (111, 110, 114, 117), (119, 121, 125, 123), (102, 103, 119, 118), (104, 102, 118, 120), (105, 104, 120, 121), (122, 123, 125, 124), (118, 119, 123, 122), (120, 118, 122, 124), (121, 120, 124, 125), (148, 147, 133, 131), (145, 144, 129, 127), (142, 145, 127, 126), (152, 151, 137, 135), (149, 148, 131, 130), (146, 149, 130, 132), (135, 137, 157, 155), (153, 150, 134, 136), (150, 152, 135, 134), (62, 63, 141, 138), (63, 65, 140, 141), (64, 62, 138, 139), (66, 67, 145, 142), (67, 69, 144, 145), (68, 66, 142, 143), (128, 126, 149, 146), (126, 127, 148, 149), (127, 129, 147, 148), (130, 131, 152, 150), (132, 130, 150, 153), (131, 133, 151, 152), (155, 157, 161, 159), (134, 135, 155, 154), (136, 134, 154, 156), (159, 161, 165, 163), (154, 155, 159, 158), (156, 154, 158, 160), (162, 163, 165, 164), (158, 159, 163, 162), (160, 158, 162, 164), (166, 167, 169, 168), (170, 172, 173, 171), (187, 186, 184, 185), (167, 171, 176, 174), (167, 166, 170, 171), (174, 176, 180, 178), (171, 173, 177, 176), (169, 167, 174, 175), (179, 178, 180, 181), (175, 174, 178, 179), (176, 177, 181, 180), (182, 183, 185, 184), (189, 188, 183, 182), (186, 189, 182, 184), (170, 166, 189, 186), (166, 168, 188, 189), (172, 170, 186, 187), (266, 265, 222, 223), (242, 201, 227, 252), (257, 190, 214, 215), (281, 271, 229, 285), (264, 262, 220, 251), (273, 206, 199, 268), (292, 269, 233, 295), (249, 245, 203, 211), (272, 211, 203, 271), (267, 201, 209, 269), (242, 246, 209, 201), (293, 270, 236, 296), (261, 204, 212, 270), (262, 263, 221, 220), (249, 211, 237, 255), (308, 306, 220, 221), (285, 283, 215, 214), (288, 250, 215, 283), (310, 252, 227, 309), (307, 309, 227, 224), (282, 284, 228, 218), (296, 294, 231, 235), (295, 297, 237, 232), (298, 255, 237, 297), (204, 261, 218, 228), (258, 257, 215, 250), (269, 209, 234, 233), (304, 266, 223, 307), (260, 259, 216, 217), (201, 267, 224, 227), (246, 206, 231, 254), (245, 204, 228, 253), (270, 212, 230, 236), (280, 260, 217, 282), (268, 199, 219, 226), (206, 273, 235, 231), (305, 268, 226, 308), (271, 203, 225, 229), (211, 272, 232, 237), (203, 245, 253, 225), (209, 246, 254, 234), (259, 258, 250, 216), (294, 230, 255, 298), (306, 219, 252, 310), (284, 216, 250, 288), (212, 249, 255, 230), (287, 286, 238, 240), (199, 206, 246, 242), (212, 204, 245, 249), (265, 264, 251, 222), (248, 244, 275, 274), (300, 299, 244, 248), (199, 242, 252, 219), (240, 238, 243, 247), (311, 312, 241, 195), (191, 256, 190, 257), (193, 239, 258, 259), (192, 193, 259, 260), (289, 192, 260, 280), (197, 196, 263, 262), (195, 241, 264, 265), (194, 195, 265, 266), (313, 194, 266, 304), (314, 198, 268, 305), (207, 200, 267, 269), (210, 202, 261, 270), (290, 205, 271, 281), (301, 207, 269, 292), (198, 208, 273, 268), (302, 210, 270, 293), (205, 213, 272, 271), (239, 191, 257, 258), (241, 197, 262, 264), (311, 313, 200, 274), (274, 200, 207, 248), (300, 301, 213, 247), (247, 213, 205, 240), (287, 290, 256, 191), (312, 315, 197, 241), (315, 279, 198, 314), (286, 239, 193, 291), (243, 238, 276, 277), (299, 243, 277, 303), (275, 244, 278, 279), (198, 279, 278, 208), (302, 303, 277, 210), (210, 277, 276, 202), (291, 289, 202, 276), (193, 192, 289, 291), (238, 286, 291, 276), (240, 205, 290, 287), (256, 290, 281, 190), (202, 289, 280, 261), (191, 239, 286, 287), (228, 284, 288, 253), (261, 280, 282, 218), (217, 216, 284, 282), (253, 288, 283, 225), (229, 225, 283, 285), (190, 281, 285, 214), (208, 278, 303, 302), (244, 299, 303, 278), (248, 207, 301, 300), (208, 302, 293, 273), (213, 301, 292, 272), (247, 243, 299, 300), (231, 294, 298, 254), (254, 298, 297, 234), (233, 234, 297, 295), (236, 230, 294, 296), (273, 293, 296, 235), (272, 292, 295, 232), (197, 315, 314, 196), (275, 279, 315, 312), (195, 194, 313, 311), (196, 314, 305, 263), (200, 313, 304, 267), (274, 275, 312, 311), (220, 306, 310, 251), (263, 305, 308, 221), (267, 304, 307, 224), (223, 222, 309, 307), (251, 310, 309, 222), (226, 219, 306, 308)])
me_cube.polygons.foreach_set('use_smooth', [True] * 286)
me_cube.materials.append(mat_material)
me_cube.use_remesh_preserve_volume = False
me_cube.use_remesh_preserve_attributes = False
me_cube.use_mirror_vertex_groups = False
me_cube.update()
me_cylinder = bpy.data.meshes.new('Cylinder')
me_cylinder.from_pydata([(8.42e-08, -2.021, -0.1937), (8.42e-08, 2.021, -0.1937), (0.1423, -2.021, -0.179), (0.1423, 2.021, -0.179), (0.2629, -2.021, -0.137), (0.2629, 2.021, -0.137), (0.3435, -2.021, -0.07414), (0.3435, 2.021, -0.07414), (0.3718, -2.021, 9.849e-08), (0.3718, 2.021, -1.324e-07), (0.3435, -2.021, 0.07414), (0.3435, 2.021, 0.07414), (0.2629, -2.021, 0.137), (0.2629, 2.021, 0.137), (0.1423, -2.021, 0.179), (0.1423, 2.021, 0.179), (1.403e-07, -2.021, 0.1937), (1.403e-07, 2.021, 0.1937), (-0.1423, -2.021, 0.179), (-0.1423, 2.021, 0.179), (-0.2629, -2.021, 0.137), (-0.2629, 2.021, 0.137), (-0.3435, -2.021, 0.07414), (-0.3435, 2.021, 0.07414), (-0.3718, -2.021, 9.849e-08), (-0.3718, 2.021, -1.324e-07), (-0.3435, -2.021, -0.07414), (-0.3435, 2.021, -0.07414), (-0.2629, -2.021, -0.137), (-0.2629, 2.021, -0.137), (-0.1423, -2.021, -0.179), (-0.1423, 2.021, -0.179), (0.2507, 2.021, -0.3155), (6.46e-08, 2.021, -0.3414), (0.4633, 2.021, -0.2414), (0.6053, 2.021, -0.1307), (0.6552, 2.021, -1.319e-07), (0.6053, 2.021, 0.1307), (0.4633, 2.021, 0.2414), (0.2507, 2.021, 0.3155), (1.635e-07, 2.021, 0.3414), (-0.2507, 2.021, 0.3155), (-0.4633, 2.021, 0.2414), (-0.6053, 2.021, 0.1307), (-0.6552, 2.021, -1.319e-07), (-0.6053, 2.021, -0.1307), (-0.4633, 2.021, -0.2414), (-0.2507, 2.021, -0.3155), (0.2507, 2.326, -0.3155), (6.46e-08, 2.326, -0.3415), (0.4633, 2.326, -0.2414), (0.6053, 2.326, -0.1307), (0.6552, 2.326, -2.039e-06), (0.6053, 2.326, 0.1307), (0.4633, 2.326, 0.2414), (0.2507, 2.326, 0.3155), (1.635e-07, 2.326, 0.3414), (-0.2507, 2.326, 0.3155), (-0.4633, 2.326, 0.2414), (-0.6053, 2.326, 0.1307), (-0.6552, 2.326, -2.039e-06), (-0.6053, 2.326, -0.1307), (-0.4633, 2.326, -0.2414), (-0.2507, 2.326, -0.3155), (7.14e-08, -2.021, -0.2902), (0.2131, -2.021, -0.2681), (0.3937, -2.021, -0.2052), (0.5144, -2.021, -0.111), (0.5568, -2.021, 1.021e-07), (0.5144, -2.021, 0.111), (0.3937, -2.021, 0.2052), (0.2131, -2.021, 0.2681), (1.555e-07, -2.021, 0.2902), (-0.2131, -2.021, 0.2681), (-0.3937, -2.021, 0.2052), (-0.5144, -2.021, 0.111), (-0.5568, -2.021, 1.021e-07), (-0.5144, -2.021, -0.111), (-0.3937, -2.021, -0.2052), (-0.2131, -2.021, -0.2681), (6.549e-08, -2.208, -0.3168), (0.2326, -2.208, -0.2926), (0.4298, -2.208, -0.224), (0.5616, -2.208, -0.1212), (0.6078, -2.208, 1.057e-06), (0.5616, -2.208, 0.1212), (0.4298, -2.208, 0.224), (0.2326, -2.208, 0.2926), (1.573e-07, -2.208, 0.3168), (-0.2326, -2.208, 0.2926), (-0.4298, -2.208, 0.224), (-0.5616, -2.208, 0.1212), (-0.6078, -2.208, 1.057e-06), (-0.5616, -2.208, -0.1212), (-0.4298, -2.208, -0.224), (-0.2326, -2.208, -0.2926), (6.841e-08, -2.358, -0.2982), (0.219, -2.358, -0.2755), (0.4047, -2.358, -0.2109), (0.5288, -2.358, -0.1141), (0.5723, -2.358, 2.01e-06), (0.5288, -2.358, 0.1141), (0.4047, -2.358, 0.2109), (0.219, -2.358, 0.2755), (1.548e-07, -2.358, 0.2983), (-0.219, -2.358, 0.2755), (-0.4047, -2.358, 0.2109), (-0.5288, -2.358, 0.1141), (-0.5723, -2.358, 2.01e-06), (-0.5288, -2.358, -0.1141), (-0.4047, -2.358, -0.2109), (-0.219, -2.358, -0.2755), (8.319e-08, -2.462, -0.2347), (0.1724, -2.462, -0.2169), (0.3185, -2.462, -0.166), (0.4162, -2.462, -0.08983), (0.4505, -2.462, 2.961e-06), (0.4162, -2.462, 0.08984), (0.3185, -2.462, 0.166), (0.1724, -2.462, 0.2169), (1.512e-07, -2.462, 0.2348), (-0.1724, -2.462, 0.2169), (-0.3185, -2.462, 0.166), (-0.4162, -2.462, 0.08984), (-0.4505, -2.462, 2.961e-06), (-0.4162, -2.462, -0.08983), (-0.3185, -2.462, -0.166), (-0.1724, -2.462, -0.2169), (9.837e-08, -2.552, -0.1358), (0.09975, -2.552, -0.1255), (0.1843, -2.552, -0.09605), (0.2408, -2.552, -0.05198), (0.2607, -2.552, 3.433e-06), (0.2408, -2.552, 0.05198), (0.1843, -2.552, 0.09605), (0.09975, -2.552, 0.1255), (1.377e-07, -2.552, 0.1358), (-0.09975, -2.552, 0.1255), (-0.1843, -2.552, 0.09605), (-0.2408, -2.552, 0.05198), (-0.2607, -2.552, 3.433e-06), (-0.2408, -2.552, -0.05198), (-0.1843, -2.552, -0.09605), (-0.09975, -2.552, -0.1255), (-0.521, 2.233, -0.03501), (-0.521, 2.233, 0.03501), (-0.521, 2.419, -0.03501), (-0.521, 2.419, 0.03501), (0.521, 2.233, -0.03501), (0.521, 2.233, 0.03501), (0.521, 2.419, -0.03501), (0.521, 2.419, 0.03501), (-0.521, 22.66, 0.03501), (-0.521, 22.66, -0.03501), (0.521, 21.27, -0.03501), (0.521, 21.27, 0.03501)], [], [(0, 1, 3, 2), (2, 3, 5, 4), (4, 5, 7, 6), (6, 7, 9, 8), (8, 9, 11, 10), (10, 11, 13, 12), (12, 13, 15, 14), (14, 15, 17, 16), (16, 17, 19, 18), (18, 19, 21, 20), (20, 21, 23, 22), (22, 23, 25, 24), (24, 25, 27, 26), (26, 27, 29, 28), (7, 5, 34, 35), (28, 29, 31, 30), (30, 31, 1, 0), (0, 2, 65, 64), (37, 36, 52, 53), (17, 15, 39, 40), (3, 1, 33, 32), (27, 25, 44, 45), (13, 11, 37, 38), (23, 21, 42, 43), (1, 31, 47, 33), (9, 7, 35, 36), (19, 17, 40, 41), (29, 27, 45, 46), (5, 3, 32, 34), (15, 13, 38, 39), (25, 23, 43, 44), (11, 9, 36, 37), (21, 19, 41, 42), (31, 29, 46, 47), (48, 49, 63, 62, 61, 60, 59, 58, 57, 56, 55, 54, 53, 52, 51, 50), (45, 44, 60, 61), (38, 37, 53, 54), (46, 45, 61, 62), (39, 38, 54, 55), (47, 46, 62, 63), (40, 39, 55, 56), (32, 33, 49, 48), (33, 47, 63, 49), (41, 40, 56, 57), (34, 32, 48, 50), (42, 41, 57, 58), (35, 34, 50, 51), (43, 42, 58, 59), (36, 35, 51, 52), (44, 43, 59, 60), (78, 79, 95, 94), (24, 26, 77, 76), (10, 12, 70, 69), (20, 22, 75, 74), (30, 0, 64, 79), (6, 8, 68, 67), (16, 18, 73, 72), (26, 28, 78, 77), (2, 4, 66, 65), (12, 14, 71, 70), (22, 24, 76, 75), (8, 10, 69, 68), (18, 20, 74, 73), (28, 30, 79, 78), (4, 6, 67, 66), (14, 16, 72, 71), (84, 85, 101, 100), (71, 72, 88, 87), (64, 65, 81, 80), (79, 64, 80, 95), (72, 73, 89, 88), (65, 66, 82, 81), (73, 74, 90, 89), (66, 67, 83, 82), (74, 75, 91, 90), (67, 68, 84, 83), (75, 76, 92, 91), (68, 69, 85, 84), (76, 77, 93, 92), (69, 70, 86, 85), (77, 78, 94, 93), (70, 71, 87, 86), (105, 106, 122, 121), (92, 93, 109, 108), (85, 86, 102, 101), (93, 94, 110, 109), (86, 87, 103, 102), (94, 95, 111, 110), (87, 88, 104, 103), (80, 81, 97, 96), (95, 80, 96, 111), (88, 89, 105, 104), (81, 82, 98, 97), (89, 90, 106, 105), (82, 83, 99, 98), (90, 91, 107, 106), (83, 84, 100, 99), (91, 92, 108, 107), (126, 127, 143, 142), (98, 99, 115, 114), (106, 107, 123, 122), (99, 100, 116, 115), (107, 108, 124, 123), (100, 101, 117, 116), (108, 109, 125, 124), (101, 102, 118, 117), (109, 110, 126, 125), (102, 103, 119, 118), (110, 111, 127, 126), (103, 104, 120, 119), (96, 97, 113, 112), (111, 96, 112, 127), (104, 105, 121, 120), (97, 98, 114, 113), (128, 129, 130, 131, 132, 133, 134, 135, 136, 137, 138, 139, 140, 141, 142, 143), (119, 120, 136, 135), (112, 113, 129, 128), (127, 112, 128, 143), (120, 121, 137, 136), (113, 114, 130, 129), (121, 122, 138, 137), (114, 115, 131, 130), (122, 123, 139, 138), (115, 116, 132, 131), (123, 124, 140, 139), (116, 117, 133, 132), (124, 125, 141, 140), (117, 118, 134, 133), (125, 126, 142, 141), (118, 119, 135, 134), (144, 145, 147, 146), (147, 151, 155, 152), (150, 151, 149, 148), (148, 149, 145, 144), (146, 150, 148, 144), (151, 147, 145, 149), (153, 152, 155, 154), (146, 147, 152, 153), (151, 150, 154, 155), (150, 146, 153, 154)])
me_cylinder.polygons.foreach_set('use_smooth', [1, 1, 1, 1, 1, 1, 1, 1, 1, 1, 1, 1, 1, 1, 1, 1, 1, 1, 1, 1, 1, 1, 1, 1, 1, 1, 1, 1, 1, 1, 1, 1, 1, 1, 1, 1, 1, 1, 1, 1, 1, 1, 1, 1, 1, 1, 1, 1, 1, 1, 1, 1, 1, 1, 1, 1, 1, 1, 1, 1, 1, 1, 1, 1, 1, 1, 1, 1, 1, 1, 1, 1, 1, 1, 1, 1, 1, 1, 1, 1, 1, 1, 1, 1, 1, 1, 1, 1, 1, 1, 1, 1, 1, 1, 1, 1, 1, 1, 1, 1, 1, 1, 1, 1, 1, 1, 1, 1, 1, 1, 1, 1, 1, 1, 1, 1, 1, 1, 1, 1, 1, 1, 1, 1, 1, 1, 1, 1, 1, 1, 0, 0, 0, 0, 0, 0, 0, 0, 0, 0])
me_cylinder.use_remesh_preserve_volume = False
me_cylinder.use_remesh_preserve_attributes = False
me_cylinder.use_mirror_vertex_groups = False
me_cylinder.update()
arm_armature = bpy.data.armatures.new('Armature')  # bones are not reproduced

# ---- objects
ob_guide = bpy.data.objects.new('Guide', me_sphere)
ob_slugskeleton = bpy.data.objects.new('SlugSkeleton', arm_armature)
ob_gun = bpy.data.objects.new('Gun', me_cube_004)
ob_slug = bpy.data.objects.new('Slug', me_cube)
ob_sword = bpy.data.objects.new('Sword', me_cylinder)

# ---- transforms, parenting, visibility, modifiers, constraints
ob_guide.location = (0.1223, -0.9297, 0.3816)
ob_guide.scale = (-0.06512, -0.06512, -0.06512)
ob_guide.hide_viewport = True
ob_guide.lineart.crease_threshold = 0.0
ob_slugskeleton.location = (0.0, 0.0, 0.0)
ob_slugskeleton.show_in_front = True
ob_slugskeleton.lineart.crease_threshold = 0.0
ob_gun.location = (0.09429, 0.207, 0.03146)
ob_gun.rotation_euler = (-6.452, 1.344, 6.087)
ob_gun.scale = (0.07866, 0.07866, 0.07866)
ob_gun.lineart.crease_threshold = 0.0
_m = ob_gun.modifiers.new('EdgeSplit', 'EDGE_SPLIT')
_c = ob_gun.constraints.new('CHILD_OF'); _c.name = 'Child Of'
_c.target = ob_slugskeleton
_c.subtarget = 'hand_l'
_c.set_inverse_pending = False
ob_slug.parent = ob_slugskeleton
ob_slug.location = (0.0, 0.0, 0.0)
ob_slug.scale = (0.07866, 0.07866, 0.07866)
ob_slug.lock_rotations_4d = False
ob_slug.empty_display_type = 'ARROWS'
ob_slug.lineart.crease_threshold = 0.0
_vg = ob_slug.vertex_groups.new(name='root')
for _i, _w in zip([29, 31, 62, 63, 65, 66, 67, 69, 129, 138, 140, 141, 142, 144, 145], [0.02357, 0.06518, 0.01755, 0.1344, 0.253, 0.04966, 0.2504, 0.7445, 0.05056, 0.0599, 0.7949, 0.3866, 0.01187, 0.2808, 0.1121]): _vg.add([_i], _w, 'REPLACE')
_vg = ob_slug.vertex_groups.new(name='torso1')
for _i, _w in zip([23, 24, 25, 26, 27, 28, 29, 30, 31, 36, 37, 62, 63, 64, 65, 66, 67, 68, 69, 128, 138, 139, 140, 141, 142, 143, 144, 145], [0.03811, 0.0003317, 0.01421, 0.0429, 0.1278, 0.1607, 0.2127, 0.1855, 0.5877, 0.05662, 0.06501, 0.6475, 0.5774, 0.6749, 0.6048, 0.2693, 0.14, 0.3174, 0.04553, 0.007428, 0.5387, 0.5516, 0.1087, 0.243, 0.1007, 0.1317, 0.0006139, 0.05249]): _vg.add([_i], _w, 'REPLACE')
_vg = ob_slug.vertex_groups.new(name='torso2')
for _i, _w in zip([17, 19, 22, 23, 24, 25, 26, 27, 28, 29, 30, 31, 34, 35, 36, 37, 47, 49, 62, 63, 64, 65, 68, 138, 139, 141], [0.00595, 0.04952, 0.1072, 0.1659, 0.1331, 0.08756, 0.4857, 0.4814, 0.4765, 0.3661, 0.614, 0.1829, 0.01836, 0.01529, 0.1587, 0.1221, 0.0005496, 0.006261, 0.1293, 0.09946, 0.1505, 0.05596, 0.01367, 0.04508, 0.05578, 0.02059]): _vg.add([_i], _w, 'REPLACE')
_vg = ob_slug.vertex_groups.new(name='shoulder_r')
for _i, _w in zip([12, 13, 14, 15, 16, 17, 18, 19, 20, 21, 22, 23, 24, 25, 26, 27, 28, 29, 30, 31, 32, 33, 34, 35, 36, 37, 44, 45, 46, 47, 48, 49, 51, 62, 63, 64, 65, 190, 191, 192, 193, 194, 195, 196, 197, 198, 199, 200, 201, 202, 203, 204, 205, 206, 207, 208, 209, 210, 211, 212, 213, 214, 215, 216, 217, 218, 219, 220, 221, 222, 223, 224, 225, 226, 227, 228, 229, 230, 231, 232, 233, 234, 235, 236, 237, 238, 239, 240, 241, 242, 243, 244, 245, 246, 247, 248, 249, 250, 251, 252, 253, 254, 255, 256, 257, 258, 259, 260, 261, 262, 263, 264, 265, 266, 267, 268, 269, 270, 271, 272, 273, 274, 275, 276, 277, 278, 279, 280, 281, 282, 283, 284, 285, 286, 287, 288, 289, 290, 291, 292, 293, 294, 295, 296, 297, 298, 299, 300, 301, 302, 303, 304, 305, 306, 307, 308, 309, 310, 311, 312, 313, 314, 315], [0.03257, 0.1139, 0.03507, 0.1028, 0.2001, 0.5935, 0.1445, 0.2655, 0.8673, 0.8575, 0.6041, 0.586, 0.7518, 0.6579, 0.3625, 0.2731, 0.23, 0.1361, 0.1235, 0.08701, 0.8263, 0.7532, 0.7857, 0.2463, 0.5132, 0.1582, 0.1432, 0.106, 0.1888, 0.0293, 0.03942, 0.09249, 0.01139, 0.05553, 0.02614, 0.02197, 0.0005233, 0.1945, 0.1919, 0.1724, 0.1816, 0.2018, 0.1995, 0.1913, 0.1947, 0.1892, 0.1921, 0.2043, 0.1986, 0.1781, 0.1937, 0.1839, 0.1974, 0.1897, 0.2187, 0.1811, 0.1988, 0.1813, 0.1959, 0.1867, 0.2026, 0.1945, 0.192, 0.1829, 0.1783, 0.1799, 0.1937, 0.1946, 0.1914, 0.1982, 0.2008, 0.201, 0.1926, 0.1909, 0.1984, 0.1839, 0.195, 0.1891, 0.1901, 0.2022, 0.2035, 0.1973, 0.1865, 0.1858, 0.1967, 0.1894, 0.1877, 0.1945, 0.197, 0.1953, 0.1931, 0.1966, 0.1892, 0.1942, 0.1975, 0.2039, 0.1915, 0.1882, 0.1966, 0.1964, 0.1887, 0.1936, 0.1931, 0.1946, 0.1913, 0.1887, 0.1843, 0.176, 0.1797, 0.1945, 0.191, 0.1967, 0.1986, 0.2014, 0.2029, 0.1895, 0.2077, 0.1832, 0.1965, 0.2018, 0.185, 0.2009, 0.1974, 0.1844, 0.1886, 0.192, 0.1943, 0.1785, 0.1957, 0.1791, 0.1924, 0.1837, 0.195, 0.1885, 0.1935, 0.1886, 0.1757, 0.196, 0.1827, 0.2057, 0.1839, 0.1901, 0.2036, 0.186, 0.197, 0.1935, 0.1954, 0.2018, 0.214, 0.1807, 0.1908, 0.202, 0.1904, 0.1945, 0.2011, 0.191, 0.1983, 0.1966, 0.1999, 0.1972, 0.2024, 0.1907, 0.1947]): _vg.add([_i], _w, 'REPLACE')
_vg = ob_slug.vertex_groups.new(name='arm1_r')
for _i, _w in zip([20, 21, 24, 25, 27, 28, 29, 30, 31, 32, 33, 34, 35, 36, 37, 38, 39, 40, 41, 42, 43, 44, 45, 46, 47, 48, 49, 50, 51, 52, 53, 54, 55, 56, 57, 58, 59, 60, 61, 62, 63, 70, 71, 72, 73, 74, 75, 190, 191, 192, 193, 194, 195, 196, 197, 198, 199, 200, 201, 202, 203, 204, 205, 206, 207, 208, 209, 210, 211, 212, 213, 214, 215, 216, 217, 218, 219, 220, 221, 222, 223, 224, 225, 226, 227, 228, 229, 230, 231, 232, 233, 234, 235, 236, 237, 238, 239, 240, 241, 242, 243, 244, 245, 246, 247, 248, 249, 250, 251, 252, 253, 254, 255, 256, 257, 258, 259, 260, 261, 262, 263, 264, 265, 266, 267, 268, 269, 270, 271, 272, 273, 274, 275, 276, 277, 278, 279, 280, 281, 282, 283, 284, 285, 286, 287, 288, 289, 290, 291, 292, 293, 294, 295, 296, 297, 298, 299, 300, 301, 302, 303, 304, 305, 306, 307, 308, 309, 310, 311, 312, 313, 314, 315], [0.005617, 0.05824, 0.05322, 0.2007, 0.03078, 0.09351, 0.2195, 0.001497, 0.04761, 0.1516, 0.2188, 0.1612, 0.6976, 0.2544, 0.6315, 0.8605, 0.916, 0.8001, 0.7809, 0.8103, 0.5489, 0.8496, 0.8777, 0.8019, 0.9063, 0.9319, 0.8598, 0.9724, 0.9607, 0.9195, 0.9658, 0.9576, 0.9516, 0.2692, 0.6684, 0.228, 0.279, 0.1882, 0.1875, 0.005443, 0.05178, 0.05331, 0.1289, 0.05091, 0.04115, 0.03754, 0.04982, 0.3969, 0.4009, 0.4466, 0.4229, 0.386, 0.3869, 0.3884, 0.3882, 0.3878, 0.3901, 0.3848, 0.3884, 0.422, 0.3979, 0.4118, 0.3925, 0.3928, 0.3774, 0.3822, 0.3896, 0.4023, 0.394, 0.401, 0.3829, 0.397, 0.401, 0.4177, 0.4278, 0.4215, 0.3895, 0.389, 0.3887, 0.3879, 0.3867, 0.3867, 0.3999, 0.3888, 0.3881, 0.414, 0.3963, 0.3971, 0.395, 0.3879, 0.387, 0.3913, 0.3941, 0.3962, 0.3923, 0.4035, 0.409, 0.3949, 0.3878, 0.3897, 0.3919, 0.3868, 0.4041, 0.3922, 0.3859, 0.3839, 0.3978, 0.4072, 0.3886, 0.389, 0.4057, 0.3936, 0.3949, 0.3967, 0.4021, 0.4065, 0.4154, 0.435, 0.4189, 0.3887, 0.3885, 0.3884, 0.3876, 0.3863, 0.3858, 0.3888, 0.384, 0.3997, 0.3941, 0.3876, 0.3896, 0.3858, 0.387, 0.4122, 0.3972, 0.3881, 0.3877, 0.4239, 0.3953, 0.4239, 0.4002, 0.415, 0.3962, 0.4066, 0.3975, 0.4061, 0.4324, 0.3947, 0.4185, 0.3855, 0.3928, 0.3956, 0.387, 0.3946, 0.3917, 0.3939, 0.3883, 0.3846, 0.3788, 0.3888, 0.3911, 0.3861, 0.3886, 0.3892, 0.3866, 0.3887, 0.3879, 0.3887, 0.3866, 0.3875, 0.3858, 0.3883, 0.3881]): _vg.add([_i], _w, 'REPLACE')
_vg = ob_slug.vertex_groups.new(name='arm2_r')
for _i, _w in zip([38, 39, 40, 41, 42, 43, 52, 54, 55, 56, 57, 58, 59, 60, 61, 70, 71, 72, 73, 74, 75, 76, 77, 78, 79, 80, 81, 82, 83, 84, 85, 86, 87, 88, 89, 90, 91, 92, 93, 94, 95, 96, 97, 98, 99], [0.1371, 0.07873, 0.1982, 0.2192, 0.1882, 0.4499, 0.06772, 0.02197, 0.01421, 0.7302, 0.3305, 0.7715, 0.7212, 0.8114, 0.8122, 0.9466, 0.8709, 0.949, 0.9544, 0.9561, 0.95, 0.9719, 0.9675, 0.95, 0.9304, 0.9614, 0.9585, 0.9928, 0.9955, 0.9948, 0.9938, 0.9882, 0.9972, 0.9973, 0.9985, 0.9986, 0.9977, 0.997, 0.9952, 0.05257, 0.06751, 0.06041, 0.03247, 0.08168, 0.06146]): _vg.add([_i], _w, 'REPLACE')
_vg = ob_slug.vertex_groups.new(name='hand_r')
for _i, _w in zip([76, 77, 78, 79, 80, 81, 94, 95, 96, 97, 98, 99, 100, 101, 102, 103, 104, 105, 106, 107, 108, 109, 110, 111, 112, 113, 114, 115, 116, 117, 118, 119, 120, 121, 122, 123, 124, 125], [0.006174, 0.01489, 0.04997, 0.06963, 0.02715, 0.03296, 0.9474, 0.9325, 0.9396, 0.9588, 0.9183, 0.9385, 0.9929, 0.9913, 0.9956, 0.9976, 0.9865, 0.9933, 0.999, 0.999, 0.999, 0.9991, 0.9979, 0.9983, 0.9977, 0.9987, 0.9987, 0.9986, 0.9989, 0.9987, 0.9966, 0.9977, 0.9953, 0.9968, 0.9971, 0.9972, 0.9968, 0.997]): _vg.add([_i], _w, 'REPLACE')
_vg = ob_slug.vertex_groups.new(name='torso3')
for _i, _w in zip([0, 1, 8, 9, 12, 13, 14, 15, 16, 17, 18, 19, 20, 21, 22, 23, 24, 26, 27], [0.04679, 0.1022, 0.05826, 0.1247, 0.2342, 0.5979, 0.229, 0.6345, 0.6555, 0.2929, 0.6916, 0.5641, 0.06963, 0.05258, 0.2226, 0.1513, 0.002625, 0.06391, 0.05036]): _vg.add([_i], _w, 'REPLACE')
_vg = ob_slug.vertex_groups.new(name='head')
for _i, _w in zip([0, 1, 2, 3, 4, 5, 6, 7, 8, 9, 10, 11, 12, 13, 14, 15, 16, 17, 18, 19, 22, 23, 166, 167, 168, 169, 170, 171, 172, 173, 174, 175, 176, 177, 178, 179, 180, 181, 182, 183, 184, 185, 186, 187, 188, 189], [0.942, 0.8762, 0.9852, 0.9879, 0.9954, 0.9951, 0.9885, 0.9914, 0.9292, 0.8503, 0.9972, 0.9973, 0.7194, 0.2754, 0.7205, 0.2402, 0.1264, 0.06379, 0.135, 0.09826, 0.03687, 0.006565, 1.0, 1.0, 1.0, 1.0, 1.0, 1.0, 1.0, 1.0, 1.0, 1.0, 1.0, 1.0, 1.0, 1.0, 1.0, 1.0, 1.0, 1.0, 1.0, 1.0, 1.0, 1.0, 1.0, 1.0]): _vg.add([_i], _w, 'REPLACE')
_vg = ob_slug.vertex_groups.new(name='shoulder_l')
_vg = ob_slug.vertex_groups.new(name='arm1_l')
_vg = ob_slug.vertex_groups.new(name='arm2_l')
for _i, _w in zip([190, 191, 192, 193, 194, 195, 196, 197, 198, 199, 200, 201, 202, 203, 204, 205, 206, 207, 208, 209, 210, 211, 212, 213, 214, 215, 216, 217, 218, 219, 220, 221, 222, 223, 224, 225, 226, 227, 228, 229, 230, 231, 232, 233, 234, 235, 236, 237, 238, 239, 240, 241, 242, 243, 244, 245, 246, 247, 248, 249, 250, 251, 252, 253, 254, 255, 256, 257, 258, 259, 260, 261, 262, 263, 264, 265, 266, 267, 268, 269, 270, 271, 272, 273, 274, 275, 276, 277, 278, 279, 280, 281, 282, 283, 284, 285, 286, 287, 288, 289, 290, 291, 292, 293, 294, 295, 296, 297, 298, 299, 300, 301, 302, 303, 304, 305, 306, 307, 308, 309, 310, 311, 312, 313, 314, 315], [0.0, 0.0, 0.0, 0.0, 0.0, 0.0, 0.0, 0.0, 0.0, 0.0, 0.0, 0.0, 0.0, 0.0, 0.0, 0.0, 0.0, 0.0, 0.0, 0.0, 0.0, 0.0, 0.0, 0.0, 0.0, 0.0, 0.0, 0.0, 0.0, 0.0, 0.0, 0.0, 0.0, 0.0, 0.0, 0.0, 0.0, 0.0, 0.0, 0.0, 0.0, 0.0, 0.0, 0.0, 0.0, 0.0, 0.0, 0.0, 0.0, 0.0, 0.0, 0.0, 0.0, 0.0, 0.0, 0.0, 0.0, 0.0, 0.0, 0.0, 0.0, 0.0, 0.0, 0.0, 0.0, 0.0, 0.0, 0.0, 0.0, 0.0, 0.0, 0.0, 0.0, 0.0, 0.0, 0.0, 0.0, 0.0, 0.0, 0.0, 0.0, 0.0, 0.0, 0.0, 0.0, 0.0, 0.0, 0.0, 0.0, 0.0, 0.0, 0.0, 0.0, 0.0, 0.0, 0.0, 0.0, 0.0, 0.0, 0.0, 0.0, 0.0, 0.0, 0.0, 0.0, 0.0, 0.0, 0.0, 0.0, 0.0, 0.0, 0.0, 0.0, 0.0, 0.0, 0.0, 0.0, 0.0, 0.0, 0.0, 0.0, 0.0, 0.0, 0.0, 0.0, 0.0]): _vg.add([_i], _w, 'REPLACE')
_vg = ob_slug.vertex_groups.new(name='hand_l')
_vg = ob_slug.vertex_groups.new(name='tail1')
for _i, _w in zip([30, 62, 63, 64, 65, 66, 67, 68, 69, 126, 127, 128, 129, 133, 138, 139, 140, 141, 142, 143, 144, 145, 146, 147, 148, 149], [0.009611, 0.1005, 0.09363, 0.1097, 0.0242, 0.6202, 0.5555, 0.6005, 0.1879, 0.7455, 0.7209, 0.7525, 0.7442, 0.01234, 0.313, 0.3434, 0.07271, 0.2941, 0.8061, 0.7883, 0.6488, 0.7759, 0.1796, 0.1936, 0.1938, 0.2034]): _vg.add([_i], _w, 'REPLACE')
_vg = ob_slug.vertex_groups.new(name='tail2')
for _i, _w in zip([126, 127, 128, 129, 130, 131, 132, 133, 142, 143, 144, 145, 146, 147, 148, 149, 150, 151, 152, 153], [0.2176, 0.2365, 0.2062, 0.1905, 0.8337, 0.8014, 0.8379, 0.794, 0.04136, 0.04971, 0.02722, 0.04202, 0.7939, 0.7676, 0.7694, 0.7685, 0.1568, 0.2049, 0.1695, 0.1579]): _vg.add([_i], _w, 'REPLACE')
_vg = ob_slug.vertex_groups.new(name='tail3')
for _i, _w in zip([130, 131, 132, 133, 134, 135, 136, 137, 148, 150, 151, 152, 153, 154, 155, 156, 157], [0.1403, 0.1705, 0.1366, 0.1681, 0.8606, 0.8456, 0.7795, 0.8016, 0.002665, 0.8274, 0.7638, 0.8095, 0.8173, 0.1612, 0.1676, 0.2179, 0.1974]): _vg.add([_i], _w, 'REPLACE')
_vg = ob_slug.vertex_groups.new(name='tail4')
for _i, _w in zip([134, 135, 136, 137, 154, 155, 156, 157, 158, 159, 160, 161, 162, 163, 164, 165], [0.1275, 0.1395, 0.2029, 0.1736, 0.8361, 0.8292, 0.7775, 0.7973, 0.991, 0.9956, 0.9907, 0.9987, 1.0, 0.9999, 1.001, 1.0]): _vg.add([_i], _w, 'REPLACE')
_m = ob_slug.modifiers.new('Mirror', 'MIRROR')
_m.use_clip = True
_m = ob_slug.modifiers.new('Subsurf', 'SUBSURF')
_m.uv_smooth = 'PRESERVE_CORNERS'
_m.quality = 2
_m.levels = 2
_m.show_only_control_edges = False
_m = ob_slug.modifiers.new('Armature', 'ARMATURE')
_m.object = ob_slugskeleton
ob_sword.location = (-0.02796, 0.138, -0.0009374)
ob_sword.rotation_euler = (0.2548, 0.03985, 1.462)
ob_sword.scale = (0.07866, 0.07866, 0.07866)
ob_sword.lineart.crease_threshold = 0.0
_m = ob_sword.modifiers.new('EdgeSplit', 'EDGE_SPLIT')
_m.split_angle = 0.7854
_c = ob_sword.constraints.new('CHILD_OF'); _c.name = 'Child Of'
_c.target = ob_slugskeleton
_c.subtarget = 'hand_r'
_c.set_inverse_pending = False

# ---- collection membership
col_collection_1.objects.link(ob_guide)
col_collection_1.objects.link(ob_slugskeleton)
col_collection_1.objects.link(ob_gun)
col_collection_1.objects.link(ob_slug)
col_collection_1.objects.link(ob_sword)

# ---- scene / render settings (as saved in the file)
scene.frame_start = 0; scene.frame_end = 27; scene.frame_set(27)
scene.render.engine = 'BLENDER_EEVEE_NEXT'
scene.render.resolution_percentage = 50
scene.render.dither_intensity = 0.0
scene.cycles.use_denoising = False
scene.cycles.samples = 128
scene.cycles.sampling_pattern = 'TABULATED_SOBOL'
scene.cycles.use_adaptive_sampling = False
scene.cycles.use_light_tree = False
scene.cycles.blur_glossy = 0.0
scene.cycles.sample_clamp_indirect = 0.0
scene.view_settings.view_transform = 'Standard'
bpy.context.view_layer.update()

# ---- added for rendering (the .blend has no active camera and no usable light): camera, sun
cam_auto = bpy.data.cameras.new('AutoCamera')
cam_auto.lens = 50.0
cam_auto.sensor_width = 36.0
cam_auto.clip_end = 1000.0
ob_auto_camera = bpy.data.objects.new('AutoCamera', cam_auto)
scene.collection.objects.link(ob_auto_camera)
ob_auto_camera.location = (3.70635, -5.12548, 3.44216)
ob_auto_camera.rotation_euler = (1.09748, -7.21219e-08, 0.694738)
scene.camera = ob_auto_camera
light_auto_sun = bpy.data.lights.new('AutoSun', 'SUN')
light_auto_sun.energy = 3.0
light_auto_sun.angle = 0.0523599
ob_auto_sun = bpy.data.objects.new('AutoSun', light_auto_sun)
scene.collection.objects.link(ob_auto_sun)
ob_auto_sun.rotation_euler = (0.872665, 0.174533, 0.523599)
bpy.context.view_layer.update()
